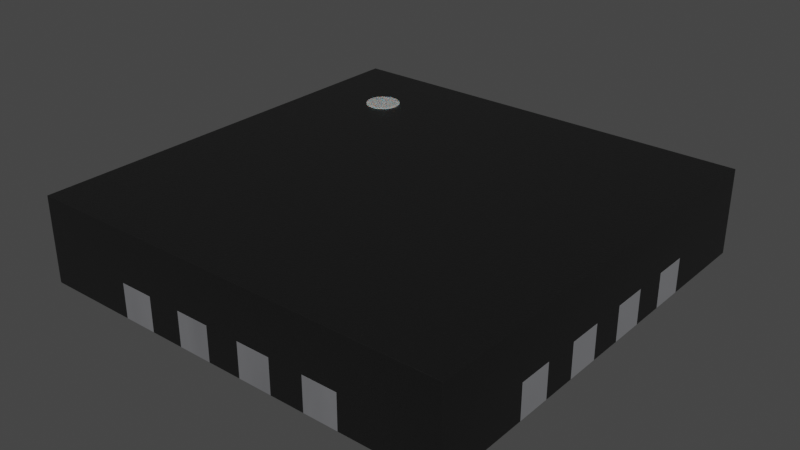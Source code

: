 # Source: X1QFN-16-1EP_2.5x2.5mm.blend  (saved by Blender 3.2.14; exported with 4.5.12 LTS)
import bpy
from mathutils import Matrix  # noqa: F401  (used for matrix-valued properties, if any)

bpy.ops.wm.read_factory_settings(use_empty=True)
scene = bpy.context.scene
scene.name = 'Scene'

# ---- collections
col_collection = bpy.data.collections.new('Collection'); scene.collection.children.link(col_collection)

# ---- materials (node trees are filled in below, after node groups)
mat_plastic_chip = bpy.data.materials.new('plastic_chip')
mat_plastic_chip.use_transparent_shadow = False
mat_plastic_chip.preview_render_type = 'CUBE'
mat_metal_pins = bpy.data.materials.new('metal_pins')
mat_metal_pins.use_transparent_shadow = False
mat_metal_pins.preview_render_type = 'CUBE'
mat_white_markings = bpy.data.materials.new('white_markings')
mat_white_markings.use_transparent_shadow = False
mat_white_markings.preview_render_type = 'FLAT'

# ---- material node trees
mat_plastic_chip.use_nodes = True; mat_plastic_chip.node_tree.nodes.clear()
_N = mat_plastic_chip.node_tree.nodes; _L = mat_plastic_chip.node_tree.links
n0 = _N.new('ShaderNodeBsdfPrincipled'); n0.name = 'Principled BSDF'; n0.location = (10, 300)
n0.distribution = 'GGX'
n0.subsurface_method = 'BURLEY'
n0.inputs[0].default_value = (0.009312, 0.009312, 0.009312, 1.0)
n0.inputs[1].default_value = 0.1372
n0.inputs[2].default_value = 0.3706
n0.inputs[3].default_value = 1.45
n0.inputs[27].default_value = (0.0, 0.0, 0.0, 1.0)
n0.inputs[28].default_value = 1.0
n1 = _N.new('ShaderNodeOutputMaterial'); n1.name = 'Material Output'; n1.location = (300, 300)
n2 = _N.new('ShaderNodeTexNoise'); n2.name = 'Noise Texture'; n2.location = (-893, 54)
n2.inputs[2].default_value = 200.0
n2.inputs[3].default_value = 3.6
n2.inputs[4].default_value = 0.8375
n3 = _N.new('ShaderNodeBump'); n3.name = 'Bump'; n3.location = (-604, -53)
n3.inputs[0].default_value = 0.08
n3.inputs[1].default_value = 1.0
n3.inputs[2].default_value = 1.0
_L.new(n0.outputs[0], n1.inputs[0])
_L.new(n2.outputs[0], n3.inputs[3])
_L.new(n3.outputs[0], n0.inputs[5])
n1.is_active_output = True
mat_metal_pins.use_nodes = True; mat_metal_pins.node_tree.nodes.clear()
_N = mat_metal_pins.node_tree.nodes; _L = mat_metal_pins.node_tree.links
n0 = _N.new('ShaderNodeMapping'); n0.name = 'Mapping'; n0.location = (-1447, -91)
n0.inputs[3].default_value = (4.8, 1.2, 1.1)
n1 = _N.new('ShaderNodeBsdfPrincipled'); n1.name = 'Principled BSDF'; n1.location = (-560, 254)
n1.distribution = 'GGX'
n1.subsurface_method = 'BURLEY'
n1.inputs[1].default_value = 0.7818
n1.inputs[2].default_value = 0.2886
n1.inputs[3].default_value = 1.45
n1.inputs[13].default_value = 0.0
n1.inputs[27].default_value = (0.0, 0.0, 0.0, 1.0)
n1.inputs[28].default_value = 1.0
n2 = _N.new('ShaderNodeOutputMaterial'); n2.name = 'Material Output.002'; n2.location = (-205, 253)
n2.width = 213
n3 = _N.new('ShaderNodeTexNoise'); n3.name = 'Noise Texture.002'; n3.location = (-1228, -73)
n3.inputs[2].default_value = 0.1
n3.inputs[3].default_value = 7.0
n3.inputs[4].default_value = 0.6
n3.inputs[8].default_value = 0.4
n4 = _N.new('ShaderNodeTexCoord'); n4.name = 'Texture Coordinate'; n4.location = (-1636, -116)
n5 = _N.new('ShaderNodeMix'); n5.name = 'Mix.001'; n5.location = (-921, 45)
n5.data_type = 'RGBA'
n5.inputs[6].default_value = (0.9398, 0.9547, 1.0, 1.0)
n5.inputs[7].default_value = (0.13, 0.1259, 0.1359, 1.0)
n6 = _N.new('ShaderNodeBump'); n6.name = 'Bump.001'; n6.location = (-1001, -227)
n6.inputs[0].default_value = 0.05
n6.inputs[1].default_value = 0.01
n6.inputs[2].default_value = 1.0
_L.new(n1.outputs[0], n2.inputs[0])
_L.new(n3.outputs[0], n6.inputs[3])
_L.new(n0.outputs[0], n3.inputs[0])
_L.new(n3.outputs[0], n5.inputs[0])
_L.new(n4.outputs[3], n0.inputs[0])
_L.new(n5.outputs[2], n1.inputs[0])
_L.new(n6.outputs[0], n1.inputs[5])
n2.is_active_output = True
mat_white_markings.use_nodes = True; mat_white_markings.node_tree.nodes.clear()
_N = mat_white_markings.node_tree.nodes; _L = mat_white_markings.node_tree.links
n0 = _N.new('ShaderNodeOutputMaterial'); n0.name = 'Material Output'; n0.location = (300, 300)
n1 = _N.new('ShaderNodeBsdfPrincipled'); n1.name = 'Principled BSDF'; n1.location = (-34, 272)
n1.distribution = 'GGX'
n1.subsurface_method = 'BURLEY'
n1.inputs[1].default_value = 0.02
n1.inputs[2].default_value = 0.4636
n1.inputs[3].default_value = 1.4
n1.inputs[8].default_value = 1.0
n1.inputs[10].default_value = 0.3682
n1.inputs[13].default_value = 0.6591
n1.inputs[18].default_value = 0.2318
n1.inputs[20].default_value = 0.6709
n1.inputs[24].default_value = 0.1191
n1.inputs[27].default_value = (0.0, 0.0, 0.0, 1.0)
n1.inputs[28].default_value = 1.0
n2 = _N.new('ShaderNodeMapping'); n2.name = 'Mapping'; n2.location = (-1010, 265)
n2.inputs[3].default_value = (3.0, 1.0, 1.0)
n3 = _N.new('ShaderNodeTexCoord'); n3.name = 'Texture Coordinate'; n3.location = (-1250, 180)
n4 = _N.new('ShaderNodeBump'); n4.name = 'Bump'; n4.location = (-376, -99)
n4.inputs[0].default_value = 0.05
n4.inputs[1].default_value = 1.0
n4.inputs[2].default_value = 1.0
n5 = _N.new('ShaderNodeTexNoise'); n5.name = 'Noise Texture'; n5.location = (-662, 176)
n5.inputs[2].default_value = 88.0
n5.inputs[3].default_value = 10.8
n5.inputs[4].default_value = 0.9167
n5.inputs[8].default_value = 1.6
n6 = _N.new('ShaderNodeValToRGB'); n6.name = 'ColorRamp'; n6.location = (-354, 186)
while len(n6.color_ramp.elements) > 1: n6.color_ramp.elements.remove(n6.color_ramp.elements[-1])
n6.color_ramp.elements[0].position = 0.0; n6.color_ramp.elements[0].color = (0.2596, 0.2596, 0.2596, 1.0)
_e = n6.color_ramp.elements.new(1.0); _e.color = (0.6303, 0.6303, 0.6303, 1.0)
n7 = _N.new('ShaderNodeMix'); n7.name = 'Mix'; n7.location = (-204, 152)
n7.data_type = 'RGBA'
n7.inputs[0].default_value = 0.3682
n7.inputs[7].default_value = (0.2525, 0.2525, 0.2525, 1.0)
_L.new(n5.outputs[0], n6.inputs[0])
_L.new(n1.outputs[0], n0.inputs[0])
_L.new(n3.outputs[2], n2.inputs[0])
_L.new(n2.outputs[0], n5.inputs[0])
_L.new(n5.outputs[0], n4.inputs[3])
_L.new(n4.outputs[0], n1.inputs[5])
_L.new(n6.outputs[0], n7.inputs[6])
_L.new(n7.outputs[2], n1.inputs[0])
n0.is_active_output = True

# ---- world
world_world = bpy.data.worlds.new('World'); scene.world = world_world
world_world.use_nodes = True; world_world.node_tree.nodes.clear()
_N = world_world.node_tree.nodes; _L = world_world.node_tree.links
n0 = _N.new('ShaderNodeOutputWorld'); n0.name = 'World Output'; n0.location = (300, 300)
n1 = _N.new('ShaderNodeBackground'); n1.name = 'Background'; n1.location = (10, 300)
n1.inputs[0].default_value = (0.05088, 0.05088, 0.05088, 1.0)
_L.new(n1.outputs[0], n0.inputs[0])
n0.is_active_output = True
world_world.color = (0.05088, 0.05088, 0.05088)
world_world.use_sun_shadow = False
world_world.sun_shadow_jitter_overblur = 0.0

# ---- meshes
me_shape_9_indexedfaceset = bpy.data.meshes.new('SHAPE_9_IndexedFaceSet')
me_shape_9_indexedfaceset.from_pydata([(-0.8, 0.9, 0.505), (-0.7741, 0.8966, 0.505), (-0.75, 0.8866, 0.505), (-0.8966, 0.8259, 0.505), (-0.8866, 0.85, 0.505), (-0.8259, 0.8966, 0.505), (-0.9, 0.8, 0.505), (-0.7293, 0.7293, 0.505), (-0.75, 0.7134, 0.505), (-0.8707, 0.8707, 0.505), (-0.85, 0.8866, 0.505), (-0.7034, 0.8259, 0.505), (-0.7, 0.8, 0.505), (-0.7741, 0.7034, 0.505), (-0.8, 0.7, 0.505), (-1.25, -0.7, 0.0), (-0.97, -0.7, 0.0), (-0.8259, 0.7034, 0.505), (-0.8866, 0.75, 0.505), (-0.8966, 0.7741, 0.505), (-0.9, 0.8, 0.405), (-0.8707, 0.7293, 0.405), (-0.85, 0.7134, 0.405), (-0.75, 0.7134, 0.405), (-0.7134, 0.75, 0.405), (-0.7034, 0.7741, 0.405), (-0.7293, 0.8707, 0.505), (-0.7134, 0.85, 0.505), (-0.85, 0.7134, 0.505), (-0.8707, 0.7293, 0.505), (-0.7034, 0.7741, 0.505), (-0.7134, 0.75, 0.505), (-0.7134, 0.85, 0.405), (-0.7293, 0.8707, 0.405), (-0.7741, 0.8966, 0.405), (-0.8259, 0.8966, 0.405), (-0.8866, 0.85, 0.405), (0.7, -1.25, 0.0), (0.5, -1.25, 0.0), (-0.8966, 0.7741, 0.405), (-0.8866, 0.75, 0.405), (-0.8259, 0.7034, 0.405), (-0.8, 0.7, 0.405), (-0.7741, 0.7034, 0.405), (-0.7293, 0.7293, 0.405), (-0.7, 0.8, 0.405), (-0.7034, 0.8259, 0.405), (-0.75, 0.8866, 0.405), (-0.8, 0.9, 0.405), (-0.85, 0.8866, 0.405), (-0.8707, 0.8707, 0.405), (-0.8966, 0.8259, 0.405), (-0.5, 0.85, 0.0), (0.85, 0.3, 0.0), (0.85, -0.5, 0.0), (1.25, 0.5, 0.0), (0.7, 1.25, 0.0), (-0.1, 1.25, 0.0), (-0.85, 0.3, 0.0), (-1.25, 0.1, 0.0), (-1.25, -0.1, 0.0), (-1.25, -0.5, 0.0), (-0.1, -1.25, 0.0), (0.3, -1.25, 0.0), (0.7, -0.97, 0.0), (0.6, 0.6, 0.0), (-0.6, -0.6, 0.0), (-0.6, 0.48, 0.0), (-0.58, -0.85, 0.0), (0.1, -0.85, 0.0), (0.85, -0.3, 0.0), (0.85, -0.1, 0.0), (0.85, 0.58, 0.0), (0.58, 0.85, 0.0), (-0.1, 0.85, 0.0), (-0.7, 0.97, 0.0), (-0.85, -0.5, 0.0), (-0.85, -0.58, 0.0), (-0.85, -0.3, 0.0), (-0.85, -0.1, 0.0), (-1.25, -0.3, 0.0), (-0.5, -1.25, 0.0), (-0.7, -1.25, 0.0), (-0.5, -0.85, 0.0), (-0.7, -0.97, 0.0), (-1.25, 0.3, 0.0), (-0.85, 0.1, 0.0), (0.5, -0.85, 0.0), (0.58, -0.85, 0.0), (0.1, 1.25, 0.0), (0.3, 0.85, 0.0), (0.1, 0.85, 0.0), (0.3, 1.25, 0.0), (-0.5, 1.25, 0.0), (-0.7, 1.25, 0.0), (-0.58, 0.85, 0.0), (0.5, 1.25, 0.0), (0.5, 0.85, 0.0), (0.7, 0.97, 0.0), (-0.48, 0.6, 0.0), (0.6, -0.6, 0.0), (1.25, -0.5, 0.0), (1.25, -0.7, 0.0), (0.85, -0.58, 0.0), (0.97, -0.7, 0.0), (0.85, 0.5, 0.0), (1.25, 0.7, 0.0), (0.97, 0.7, 0.0), (1.25, 0.3, 0.0), (0.85, 0.1, 0.0), (1.25, 0.1, 0.0), (-0.1, -0.85, 0.0), (-0.3, -1.25, 0.0), (-0.3, -0.85, 0.0), (-0.3, 1.25, 0.0), (-0.3, 0.85, 0.0), (0.3, -0.85, 0.0), (0.1, -1.25, 0.0), (1.25, -0.1, 0.0), (1.25, -0.3, 0.0), (-1.25, 0.5, 0.0), (-1.25, 0.7, 0.0), (-0.85, 0.58, 0.0), (-0.85, 0.5, 0.0), (-0.97, 0.7, 0.0), (-1.25, 1.25, 0.5), (-1.25, -0.7, 0.0), (-1.25, -0.7, 0.2), (-0.97, -0.7, 0.0), (1.25, -1.25, 0.0), (1.25, 1.25, 0.5), (1.25, 1.25, 0.0), (-1.25, 1.25, 0.0), (-1.25, -1.25, 0.5), (-1.25, -0.5, 0.2), (1.25, -1.25, 0.5), (0.7, -1.25, 0.0), (0.5, -1.25, 0.0), (-1.25, -1.25, 0.0), (-0.5, 0.85, 0.0), (0.85, 0.3, 0.0), (0.85, -0.5, 0.0), (0.85, 0.1, 0.2), (1.25, 0.5, 0.0), (0.85, 0.5, 0.2), (1.25, 0.7, 0.2), (0.97, 0.7, 0.2), (0.7, 1.25, 0.0), (0.5, 0.85, 0.2), (0.3, 0.85, 0.2), (-0.1, 1.25, 0.0), (-0.1, 1.25, 0.2), (-0.85, 0.5, 0.2), (-1.25, 0.5, 0.2), (-0.85, 0.3, 0.0), (-1.25, 0.1, 0.0), (-1.25, -0.1, 0.0), (-0.85, -0.3, 0.2), (-1.25, -0.5, 0.0), (-0.1, -1.25, 0.0), (0.3, -1.25, 0.2), (0.3, -1.25, 0.0), (0.7, -0.97, 0.0), (0.6, 0.6, 0.0), (-0.6, -0.6, 0.0), (-0.6, 0.48, 0.0), (-0.6, -0.6, 0.2), (-0.58, -0.85, 0.0), (0.1, -0.85, 0.0), (0.85, -0.3, 0.0), (0.85, -0.1, 0.0), (0.85, 0.58, 0.0), (0.58, 0.85, 0.0), (-0.1, 0.85, 0.0), (-0.7, 0.97, 0.0), (-0.85, 0.1, 0.2), (-0.85, -0.5, 0.0), (-0.85, -0.5, 0.2), (-0.85, -0.58, 0.0), (-0.85, -0.3, 0.0), (-0.85, -0.1, 0.0), (-1.25, -0.3, 0.0), (-0.5, -1.25, 0.0), (-0.7, -1.25, 0.0), (-0.5, -0.85, 0.0), (-0.7, -0.97, 0.0), (-1.25, 0.3, 0.0), (-0.85, 0.1, 0.0), (0.5, -1.25, 0.2), (0.5, -0.85, 0.0), (0.58, -0.85, 0.0), (0.1, 1.25, 0.0), (0.3, 0.85, 0.0), (0.1, 0.85, 0.0), (0.3, 1.25, 0.0), (-0.5, 1.25, 0.0), (-0.7, 1.25, 0.0), (-0.7, 0.97, 0.2), (-0.58, 0.85, 0.0), (0.5, 1.25, 0.0), (0.5, 0.85, 0.0), (0.7, 0.97, 0.0), (-0.48, 0.6, 0.0), (0.6, -0.6, 0.0), (-0.6, 0.48, 0.2), (0.6, 0.6, 0.2), (1.25, -0.5, 0.0), (1.25, -0.5, 0.2), (1.25, -0.7, 0.0), (0.85, -0.58, 0.0), (0.97, -0.7, 0.0), (1.25, 0.5, 0.2), (0.85, 0.5, 0.0), (1.25, 0.7, 0.0), (0.97, 0.7, 0.0), (1.25, 0.3, 0.0), (1.25, 0.3, 0.2), (0.85, 0.1, 0.0), (1.25, 0.1, 0.0), (-0.1, -0.85, 0.0), (-0.3, -1.25, 0.0), (-0.3, -0.85, 0.2), (-0.3, -0.85, 0.0), (-0.3, 1.25, 0.0), (-0.3, 0.85, 0.0), (-0.3, 0.85, 0.2), (0.1, -0.85, 0.2), (0.3, -0.85, 0.0), (0.1, -1.25, 0.0), (1.25, -0.1, 0.0), (1.25, -0.3, 0.0), (-1.25, 0.5, 0.0), (-1.25, 0.7, 0.0), (-0.85, 0.58, 0.0), (-0.85, 0.5, 0.0), (-0.97, 0.7, 0.0), (0.7, 1.25, 0.2), (-1.25, 0.7, 0.2), (-1.25, -0.3, 0.2), (-1.25, 0.1, 0.2), (0.97, -0.7, 0.2), (1.25, -0.7, 0.2), (1.25, -0.1, 0.2), (1.25, -0.3, 0.2), (0.85, -0.3, 0.2), (0.5, 1.25, 0.2), (0.3, 1.25, 0.2), (-0.3, 1.25, 0.2), (-0.5, 1.25, 0.2), (-0.85, 0.3, 0.2), (-1.25, -0.1, 0.2), (-0.58, -0.85, 0.2), (-0.5, -0.85, 0.2), (-0.1, -1.25, 0.2), (0.1, -1.25, 0.2), (0.58, -0.85, 0.2), (0.85, -0.5, 0.2), (-0.48, 0.6, 0.2), (0.58, 0.85, 0.2), (-0.1, 0.85, 0.2), (-0.85, -0.1, 0.2), (0.6, -0.6, 0.2), (-0.5, -1.25, 0.2), (-0.7, -0.97, 0.2), (-0.7, -1.25, 0.2), (-1.25, 0.3, 0.2), (0.7, -1.25, 0.2), (0.7, -0.97, 0.2), (0.5, -0.85, 0.2), (0.1, 1.25, 0.2), (0.1, 0.85, 0.2), (-0.5, 0.85, 0.2), (-0.7, 1.25, 0.2), (-0.58, 0.85, 0.2), (0.7, 0.97, 0.2), (0.85, -0.58, 0.2), (0.85, 0.58, 0.2), (1.25, 0.1, 0.2), (0.85, 0.3, 0.2), (-0.3, -1.25, 0.2), (-0.1, -0.85, 0.2), (0.3, -0.85, 0.2), (0.85, -0.1, 0.2), (-0.85, 0.58, 0.2), (-0.97, 0.7, 0.2), (-0.97, -0.7, 0.2), (-0.85, -0.58, 0.2), (0.85, -0.3, 0.2), (0.85, -0.1, 0.2), (-0.85, -0.5, 0.2), (-0.85, -0.58, 0.2), (-0.7, -1.25, 0.2), (-0.7, -0.97, 0.2), (0.5, -0.85, 0.2), (0.58, -0.85, 0.2), (1.25, -0.7, 0.2), (0.97, -0.7, 0.2), (0.85, -0.58, 0.2), (0.85, 0.1, 0.2), (1.25, 0.1, 0.2), (-0.3, 1.25, 0.2), (-0.3, 0.85, 0.2), (-1.25, 0.5, 0.2), (-1.25, 0.7, 0.2), (-1.25, -0.5, 0.2), (-0.97, -0.7, 0.2), (-1.25, -0.7, 0.2), (1.25, -0.5, 0.2), (0.85, -0.5, 0.2), (-0.58, -0.85, 0.2), (-0.85, -0.3, 0.2), (-0.85, -0.1, 0.2), (-0.85, 0.1, 0.2), (-0.85, 0.3, 0.2), (-0.85, 0.5, 0.2), (-0.85, 0.58, 0.2), (-0.97, 0.7, 0.2), (0.97, 0.7, 0.2), (0.85, 0.58, 0.2), (-0.5, 0.85, 0.2), (-0.5, 1.25, 0.2), (-0.1, 0.85, 0.2), (-0.1, 1.25, 0.2), (0.3, 0.85, 0.2), (0.3, 1.25, 0.2), (1.25, 0.7, 0.2), (0.85, 0.5, 0.2), (0.85, 0.3, 0.2), (0.7, -0.97, 0.2), (0.5, -1.25, 0.2), (0.1, -0.85, 0.2), (0.1, -1.25, 0.2), (-0.3, -0.85, 0.2), (-0.3, -1.25, 0.2), (0.6, 0.6, 0.2), (-0.48, 0.6, 0.2), (-0.7, 1.25, 0.2), (-0.7, 0.97, 0.2), (-0.6, 0.48, 0.2), (-0.6, -0.6, 0.2), (-1.25, -0.1, 0.2), (-1.25, 0.3, 0.2), (-0.58, 0.85, 0.2), (0.5, 0.85, 0.2), (0.58, 0.85, 0.2), (0.7, 0.97, 0.2), (0.7, 1.25, 0.2), (1.25, 0.5, 0.2), (1.25, -0.3, 0.2), (0.7, -1.25, 0.2), (0.3, -0.85, 0.2), (-0.1, -0.85, 0.2), (0.3, -1.25, 0.2), (1.25, 0.3, 0.2), (-0.5, -0.85, 0.2), (-1.25, -0.3, 0.2), (0.1, 0.85, 0.2), (-0.1, -1.25, 0.2), (1.25, -0.1, 0.2), (0.1, 1.25, 0.2), (-1.25, 0.1, 0.2), (-0.5, -1.25, 0.2), (0.5, 1.25, 0.2), (0.6, -0.6, 0.2)], [], [(135, 160, 188), (83, 81, 82, 84, 68), (135, 254, 160), (135, 188, 266), (181, 179, 176, 158), (182, 220, 279, 262), (253, 133, 279), (279, 133, 262), (241, 208, 210, 240), (262, 133, 264), (266, 136, 129, 135), (125, 239, 250), (125, 250, 133), (138, 183, 264, 133), (125, 153, 265), (125, 237, 153), (125, 265, 239), (168, 227, 281, 226), (159, 228, 254, 253), (39, 20, 51, 36, 50, 49, 35, 48, 34, 47, 33, 32, 46, 45, 25, 24, 44, 23, 43, 42, 41, 22, 21, 40), (64, 37, 38, 87, 88), (61, 76, 77, 16, 15), (79, 78, 80, 60), (132, 232, 237, 125), (248, 272, 125), (135, 242, 277), (135, 277, 130), (130, 216, 211), (126, 138, 133, 127), (130, 277, 216), (130, 211, 145), (242, 135, 243), (243, 135, 207), (150, 151, 269, 191), (207, 135, 241), (131, 147, 236, 130), (130, 125, 133, 135), (21, 29, 18, 40), (46, 11, 12, 45), (47, 2, 26, 33), (43, 13, 14, 42), (36, 4, 9, 50), (22, 28, 29, 21), (41, 17, 28, 22), (35, 5, 0, 48), (42, 14, 17, 41), (25, 30, 31, 24), (39, 19, 6, 20), (48, 0, 1, 34), (40, 18, 19, 39), (23, 8, 13, 43), (20, 6, 3, 51), (33, 26, 27, 32), (32, 27, 11, 46), (24, 31, 7, 44), (34, 1, 2, 47), (49, 10, 5, 35), (51, 3, 4, 36), (45, 12, 30, 25), (50, 9, 10, 49), (44, 7, 8, 23), (19, 18, 29, 28, 17, 14, 13, 8, 7, 31, 30, 12, 11, 27, 26, 2, 1, 0, 5, 10, 9, 4, 3, 6), (162, 190, 209, 210), (238, 134, 133), (134, 127, 133), (129, 208, 241, 135), (130, 269, 151), (130, 151, 125), (132, 125, 272, 196), (130, 245, 246), (130, 236, 245), (130, 246, 269), (156, 250, 239, 155), (231, 186, 265, 153), (199, 194, 246, 245), (151, 247, 125), (247, 248, 125), (250, 238, 133), (58, 86, 59, 85), (94, 93, 52, 95, 75), (92, 90, 91, 89), (56, 98, 73, 97, 96), (108, 110, 109, 53), (102, 104, 103, 54, 101), (100, 66, 67, 99, 65), (55, 105, 72, 107, 106), (123, 120, 121, 124, 122), (286, 285, 127, 134, 177), (178, 286, 177, 176), (57, 74, 115, 114), (215, 143, 211, 216), (223, 195, 248, 247), (116, 63, 117, 69), (118, 119, 70, 71), (161, 137, 188, 160), (202, 165, 233, 198), (176, 177, 134, 158), (133, 254, 135), (133, 253, 254), (169, 244, 243, 230), (217, 142, 277, 218), (162, 129, 136), (210, 208, 129), (210, 129, 162), (185, 128, 178, 167), (203, 209, 190), (203, 141, 209), (203, 190, 189), (227, 203, 189), (228, 159, 219, 168), (169, 141, 203), (137, 161, 227, 189), (168, 203, 227), (170, 169, 203), (220, 182, 184, 222), (206, 141, 169, 230), (231, 234, 154, 186), (229, 170, 217, 218), (163, 212, 140), (163, 171, 212), (163, 140, 217), (131, 213, 214), (138, 185, 183), (164, 222, 184), (164, 219, 222), (164, 184, 167), (172, 171, 163), (128, 185, 138), (202, 257, 204, 165), (201, 131, 214), (174, 198, 233, 235), (178, 164, 167), (200, 172, 163), (176, 164, 178), (192, 200, 163), (126, 128, 138), (147, 131, 201), (179, 164, 176), (193, 192, 163), (195, 223, 224, 139), (180, 164, 179), (215, 140, 212, 143), (202, 173, 193), (202, 193, 163), (165, 180, 187), (165, 164, 180), (224, 173, 202), (154, 165, 187), (139, 224, 202), (200, 192, 194, 199), (234, 165, 154), (150, 191, 193, 173), (198, 139, 202), (127, 285, 128, 126), (233, 165, 234), (286, 178, 128, 285), (155, 187, 180, 156), (171, 172, 201, 214), (214, 213, 145, 146), (132, 235, 232), (132, 196, 174), (132, 174, 235), (203, 163, 217), (203, 217, 170), (164, 203, 168), (164, 168, 219), (242, 282, 170, 229), (147, 201, 274, 236), (150, 173, 259, 151), (245, 148, 200, 199), (111, 62, 112, 113), (152, 234, 231, 153), (191, 269, 270, 193), (194, 192, 149, 246), (223, 247, 225, 224), (195, 139, 271, 248), (161, 160, 281, 227), (155, 239, 175, 187), (237, 232, 235, 284), (134, 238, 181, 158), (249, 265, 186, 154), (203, 261, 205, 163), (260, 250, 156, 180), (181, 238, 157, 179), (183, 185, 263, 264), (220, 222, 221, 279), (184, 182, 262, 252), (159, 253, 280, 219), (228, 168, 226, 254), (162, 136, 266, 267), (256, 141, 206, 207), (137, 189, 268, 188), (174, 196, 272, 197), (210, 209, 275, 240), (209, 141, 256, 275), (163, 205, 257, 202), (164, 166, 261, 203), (229, 218, 277, 242), (185, 167, 251, 263), (143, 212, 144, 211), (140, 278, 142, 217), (167, 184, 252, 251), (189, 190, 255, 268), (206, 230, 243, 207), (192, 193, 270, 149), (190, 162, 267, 255), (170, 282, 244, 169), (201, 172, 258, 274), (171, 214, 146, 276), (145, 213, 131, 130), (173, 224, 225, 259), (139, 198, 273, 271), (283, 233, 234, 152), (172, 200, 148, 258), (198, 174, 197, 273), (235, 233, 283, 284), (154, 187, 175, 249), (216, 278, 140, 215), (212, 171, 276, 144), (180, 179, 157, 260), (222, 219, 280, 221), (165, 204, 166, 164), (240, 275, 256, 207, 241), (244, 282, 242, 243), (142, 278, 216, 277), (146, 145, 211, 144, 276), (274, 258, 148, 245, 236), (270, 269, 246, 149), (225, 247, 151, 259), (271, 273, 197, 272, 248), (153, 237, 284, 283, 152), (239, 265, 249, 175), (238, 250, 260, 157), (262, 264, 263, 251, 252), (280, 253, 279, 221), (281, 160, 254, 226), (267, 266, 188, 268, 255), (261, 166, 204, 257, 205), (354, 309, 292, 291, 361), (328, 294, 293, 329, 349), (304, 306, 305, 290, 289), (311, 340, 355, 310), (313, 341, 360, 312), (336, 337, 342, 319, 320), (324, 359, 356, 323), (346, 362, 343, 344, 345), (353, 327, 298, 299), (295, 307, 308, 297, 296), (363, 334, 335, 338, 339), (347, 325, 317, 318, 326), (314, 315, 316, 303, 302), (322, 300, 301, 321), (350, 330, 331, 352), (358, 288, 287, 348), (351, 332, 333, 357), (67, 338, 335, 99), (124, 316, 315, 122), (80, 355, 340, 60), (52, 319, 342, 95), (81, 361, 291, 82), (74, 321, 301, 115), (59, 360, 341, 85), (73, 344, 343, 97), (54, 308, 307, 101), (37, 349, 329, 38), (56, 346, 345, 98), (84, 292, 309, 68), (89, 359, 324, 92), (55, 347, 326, 105), (79, 311, 310, 78), (94, 336, 320, 93), (119, 348, 287, 70), (58, 313, 312, 86), (96, 362, 346, 56), (64, 328, 349, 37), (122, 315, 314, 123), (69, 330, 350, 116), (121, 303, 316, 124), (113, 332, 351, 111), (72, 318, 317, 107), (116, 350, 352, 63), (93, 320, 319, 52), (101, 307, 295, 102), (53, 327, 353, 108), (57, 322, 321, 74), (123, 314, 302, 120), (92, 324, 323, 90), (106, 325, 347, 55), (61, 304, 289, 76), (68, 309, 354, 83), (107, 317, 325, 106), (108, 353, 299, 110), (16, 305, 306, 15), (78, 310, 355, 80), (105, 326, 318, 72), (62, 357, 333, 112), (15, 306, 304, 61), (90, 323, 356, 91), (70, 287, 288, 71), (109, 298, 327, 53), (114, 300, 322, 57), (77, 290, 305, 16), (111, 351, 357, 62), (76, 289, 290, 77), (103, 297, 308, 54), (63, 352, 331, 117), (71, 288, 358, 118), (82, 291, 292, 84), (88, 294, 328, 64), (118, 358, 348, 119), (91, 356, 359, 89), (87, 293, 294, 88), (38, 329, 293, 87), (86, 312, 360, 59), (102, 295, 296, 104), (117, 331, 330, 69), (83, 354, 361, 81), (104, 296, 297, 103), (112, 333, 332, 113), (97, 343, 362, 96), (110, 299, 298, 109), (99, 335, 334, 65), (65, 334, 363, 100), (115, 301, 300, 114), (75, 337, 336, 94), (100, 363, 339, 66), (120, 302, 303, 121), (66, 339, 338, 67), (98, 345, 344, 73), (60, 340, 311, 79), (95, 342, 337, 75), (85, 341, 313, 58)])
me_shape_9_indexedfaceset.polygons.foreach_set('use_smooth', [True] * 332)
me_shape_9_indexedfaceset.polygons.foreach_set('material_index', [0, 1, 0, 0, 0, 0, 0, 0, 0, 0, 0, 0, 0, 0, 0, 0, 0, 0, 0, 2, 1, 1, 1, 0, 0, 0, 0, 0, 0, 0, 0, 0, 0, 0, 0, 0, 0, 2, 2, 2, 2, 2, 2, 2, 2, 2, 2, 2, 2, 2, 2, 2, 2, 2, 2, 2, 2, 2, 2, 2, 2, 2, 0, 0, 0, 0, 0, 0, 0, 0, 0, 0, 0, 0, 0, 0, 0, 0, 1, 1, 1, 1, 1, 1, 1, 1, 1, 0, 0, 1, 0, 0, 1, 1, 0, 0, 0, 0, 0, 0, 0, 0, 0, 0, 0, 0, 0, 0, 0, 0, 0, 0, 0, 0, 0, 0, 0, 0, 0, 0, 0, 0, 0, 0, 0, 0, 0, 0, 0, 0, 0, 0, 0, 0, 0, 0, 0, 0, 0, 0, 0, 0, 0, 0, 0, 0, 0, 0, 0, 0, 0, 0, 0, 0, 0, 0, 0, 0, 0, 0, 0, 0, 0, 0, 0, 0, 0, 0, 0, 0, 1, 0, 0, 0, 0, 0, 0, 0, 0, 0, 0, 0, 0, 0, 0, 0, 0, 0, 0, 0, 0, 0, 0, 0, 0, 0, 0, 0, 0, 0, 0, 0, 0, 0, 0, 0, 0, 0, 0, 0, 0, 0, 0, 0, 0, 0, 0, 0, 0, 0, 0, 0, 0, 0, 0, 0, 0, 0, 0, 0, 0, 0, 0, 0, 0, 0, 0, 0, 1, 1, 1, 1, 1, 1, 1, 1, 1, 1, 1, 1, 1, 1, 1, 1, 1, 1, 1, 1, 1, 1, 1, 1, 1, 1, 1, 1, 1, 1, 1, 1, 1, 1, 1, 1, 1, 1, 1, 1, 1, 1, 1, 1, 1, 1, 1, 1, 1, 1, 1, 1, 1, 1, 1, 1, 1, 1, 1, 1, 1, 1, 1, 1, 1, 1, 1, 1, 1, 1, 1, 1, 1, 1, 1, 1, 1, 1, 1, 1, 1, 1, 1, 1, 1, 1, 1, 1, 1, 1, 1, 1, 1, 1])
_k = set([(0, 1), (0, 5), (1, 2), (2, 26), (3, 4), (3, 6), (4, 9), (5, 10), (6, 19), (7, 8), (7, 31), (8, 13), (9, 10), (11, 12), (11, 27), (12, 30), (13, 14), (14, 17), (15, 16), (15, 61), (15, 306), (16, 77), (16, 305), (17, 28), (18, 19), (18, 29), (20, 39), (20, 51), (21, 22), (21, 40), (22, 41), (23, 43), (23, 44), (24, 25), (24, 44), (25, 45), (26, 27), (28, 29), (30, 31), (32, 33), (32, 46), (33, 47), (34, 47), (34, 48), (35, 48), (35, 49), (36, 50), (36, 51), (37, 38), (37, 64), (37, 349), (38, 87), (38, 329), (39, 40), (41, 42), (42, 43), (45, 46), (49, 50), (52, 93), (52, 95), (52, 319), (53, 108), (53, 109), (53, 327), (54, 101), (54, 103), (54, 308), (55, 105), (55, 106), (55, 347), (56, 96), (56, 98), (56, 346), (57, 74), (57, 114), (57, 322), (58, 85), (58, 86), (58, 313), (59, 85), (59, 86), (59, 360), (60, 79), (60, 80), (60, 340), (61, 76), (61, 304), (62, 111), (62, 112), (62, 357), (63, 116), (63, 117), (63, 352), (64, 88), (64, 328), (65, 99), (65, 100), (65, 334), (66, 67), (66, 100), (66, 339), (67, 99), (67, 338), (68, 83), (68, 84), (68, 309), (69, 116), (69, 117), (69, 330), (70, 71), (70, 119), (70, 287), (71, 118), (71, 288), (72, 105), (72, 107), (72, 318), (73, 97), (73, 98), (73, 344), (74, 115), (74, 321), (75, 94), (75, 95), (75, 337), (76, 77), (76, 289), (77, 290), (78, 79), (78, 80), (78, 310), (79, 311), (80, 355), (81, 82), (81, 83), (81, 361), (82, 84), (82, 291), (83, 354), (84, 292), (85, 341), (86, 312), (87, 88), (87, 293), (88, 294), (89, 91), (89, 92), (89, 359), (90, 91), (90, 92), (90, 323), (91, 356), (92, 324), (93, 94), (93, 320), (94, 336), (95, 342), (96, 97), (96, 362), (97, 343), (98, 345), (99, 335), (100, 363), (101, 102), (101, 307), (102, 104), (102, 295), (103, 104), (103, 297), (104, 296), (105, 326), (106, 107), (106, 325), (107, 317), (108, 110), (108, 353), (109, 110), (109, 298), (110, 299), (111, 113), (111, 351), (112, 113), (112, 333), (113, 332), (114, 115), (114, 300), (115, 301), (116, 350), (117, 331), (118, 119), (118, 358), (119, 348), (120, 121), (120, 123), (120, 302), (121, 124), (121, 303), (122, 123), (122, 124), (122, 315), (123, 314), (124, 316), (125, 130), (125, 132), (125, 133), (126, 127), (126, 128), (126, 138), (127, 134), (127, 285), (128, 178), (128, 285), (129, 135), (129, 136), (129, 208), (130, 131), (130, 135), (131, 147), (131, 213), (132, 196), (132, 232), (133, 135), (133, 138), (134, 158), (134, 177), (136, 162), (136, 266), (137, 161), (137, 188), (137, 189), (138, 183), (139, 195), (139, 198), (139, 271), (140, 215), (140, 217), (140, 278), (141, 206), (141, 209), (141, 256), (142, 217), (142, 277), (142, 278), (143, 211), (143, 212), (143, 215), (144, 211), (144, 212), (144, 276), (145, 146), (145, 211), (145, 213), (146, 214), (146, 276), (147, 201), (147, 236), (148, 200), (148, 245), (148, 258), (149, 192), (149, 246), (149, 270), (150, 151), (150, 173), (150, 191), (151, 247), (151, 259), (152, 153), (152, 234), (152, 283), (153, 231), (153, 237), (154, 186), (154, 187), (154, 249), (155, 156), (155, 187), (155, 239), (156, 180), (156, 250), (157, 179), (157, 238), (157, 260), (158, 176), (158, 181), (159, 219), (159, 228), (159, 253), (160, 161), (160, 254), (160, 281), (161, 227), (162, 190), (162, 267), (163, 202), (163, 203), (163, 205), (164, 165), (164, 166), (164, 203), (165, 202), (165, 204), (166, 204), (166, 261), (167, 184), (167, 185), (167, 251), (168, 226), (168, 227), (168, 228), (169, 170), (169, 230), (169, 244), (170, 229), (170, 282), (171, 212), (171, 214), (171, 276), (172, 200), (172, 201), (172, 258), (173, 224), (173, 259), (174, 196), (174, 197), (174, 198), (175, 187), (175, 239), (175, 249), (176, 177), (176, 178), (177, 286), (178, 286), (179, 180), (179, 181), (180, 260), (181, 238), (182, 184), (182, 220), (182, 262), (183, 185), (183, 264), (184, 252), (185, 263), (186, 231), (186, 265), (188, 266), (188, 268), (189, 190), (189, 268), (190, 255), (191, 193), (191, 269), (192, 193), (192, 194), (193, 270), (194, 199), (194, 246), (195, 223), (195, 248), (196, 272), (197, 272), (197, 273), (198, 273), (199, 200), (199, 245), (201, 274), (202, 257), (203, 261), (204, 257), (205, 257), (205, 261), (206, 207), (206, 230), (207, 241), (207, 256), (208, 210), (208, 241), (209, 210), (209, 275), (210, 240), (213, 214), (215, 216), (216, 277), (216, 278), (217, 218), (218, 229), (218, 277), (219, 222), (219, 280), (220, 222), (220, 279), (221, 222), (221, 279), (221, 280), (223, 224), (223, 247), (224, 225), (225, 247), (225, 259), (226, 254), (226, 281), (227, 281), (228, 254), (229, 242), (230, 243), (231, 234), (232, 235), (232, 237), (233, 234), (233, 235), (233, 283), (235, 284), (236, 245), (236, 274), (237, 284), (238, 250), (239, 265), (240, 241), (240, 275), (242, 243), (242, 282), (243, 244), (244, 282), (246, 269), (248, 271), (248, 272), (249, 265), (250, 260), (251, 252), (251, 263), (252, 262), (253, 279), (253, 280), (255, 267), (255, 268), (256, 275), (258, 274), (262, 264), (263, 264), (266, 267), (269, 270), (271, 273), (283, 284), (285, 286), (287, 288), (287, 348), (288, 358), (289, 290), (289, 304), (290, 305), (291, 292), (291, 361), (292, 309), (293, 294), (293, 329), (294, 328), (295, 296), (295, 307), (296, 297), (297, 308), (298, 299), (298, 327), (299, 353), (300, 301), (300, 322), (301, 321), (302, 303), (302, 314), (303, 316), (304, 306), (305, 306), (307, 308), (309, 354), (310, 311), (310, 355), (311, 340), (312, 313), (312, 360), (313, 341), (314, 315), (315, 316), (317, 318), (317, 325), (318, 326), (319, 320), (319, 342), (320, 336), (321, 322), (323, 324), (323, 356), (324, 359), (325, 347), (326, 347), (327, 353), (328, 349), (329, 349), (330, 331), (330, 350), (331, 352), (332, 333), (332, 351), (333, 357), (334, 335), (334, 363), (335, 338), (336, 337), (337, 342), (338, 339), (339, 363), (340, 355), (341, 360), (343, 344), (343, 362), (344, 345), (345, 346), (346, 362), (348, 358), (350, 352), (351, 357), (354, 361), (356, 359)])
me_shape_9_indexedfaceset.attributes.new('sharp_edge', 'BOOLEAN', 'EDGE').data.foreach_set('value', [ (min(e.vertices), max(e.vertices)) in _k for e in me_shape_9_indexedfaceset.edges])
_uv = me_shape_9_indexedfaceset.uv_layers.new(name='UVMap')
_uv.uv.foreach_set('vector', [1.027, 0.6451, 0.6467, 0.5251, 0.7267, 0.5251, 0.3267, 0.1337, 0.3267, -0.02626, 0.2467, -0.02626, 0.2467, 0.08574, 0.2947, 0.1337, 1.027, 0.6451, 0.5667, 0.5251, 0.6467, 0.5251, 1.027, 0.6451, 0.7267, 0.5251, 0.8067, 0.5251, 0.02667, 0.3537, 0.1867, 0.3537, 0.1867, 0.2737, 0.02667, 0.2737, 0.3267, 0.4451, 0.4067, 0.4451, 0.4067, 0.5251, 0.3267, 0.5251, 0.4867, 0.5251, 0.02667, 0.6451, 0.4067, 0.5251, 0.4067, 0.5251, 0.02667, 0.6451, 0.3267, 0.5251, 1.027, 0.5251, 1.027, 0.4451, 0.9147, 0.4451, 0.9147, 0.5251, 0.3267, 0.5251, 0.02667, 0.6451, 0.2467, 0.5251, 0.8067, 0.5251, 0.8067, 0.4451, 1.027, 0.4451, 1.027, 0.6451, 0.9737, 0.6451, 0.5137, 0.5251, 0.4337, 0.5251, 0.9737, 0.6451, 0.4337, 0.5251, -0.02626, 0.6451, 0.02667, 0.4451, 0.2467, 0.4451, 0.2467, 0.5251, 0.02667, 0.6451, 0.9737, 0.6451, 0.6737, 0.5251, 0.5937, 0.5251, 0.9737, 0.6451, 0.7537, 0.5251, 0.6737, 0.5251, 0.9737, 0.6451, 0.5937, 0.5251, 0.5137, 0.5251, 0.5667, 0.4451, 0.6467, 0.4451, 0.6467, 0.5251, 0.5667, 0.5251, 0.4867, 0.4451, 0.5667, 0.4451, 0.5667, 0.5251, 0.4867, 0.5251, 0.168, 0.7834, 0.1667, 0.7937, 0.168, 0.8041, 0.172, 0.8137, 0.1784, 0.822, 0.1867, 0.8284, 0.1963, 0.8324, 0.2067, 0.8337, 0.217, 0.8324, 0.2267, 0.8284, 0.2349, 0.822, 0.2413, 0.8137, 0.2453, 0.8041, 0.2467, 0.7937, 0.2453, 0.7834, 0.2413, 0.7737, 0.2349, 0.7655, 0.2267, 0.7591, 0.217, 0.7551, 0.2067, 0.7537, 0.1963, 0.7551, 0.1867, 0.7591, 0.1784, 0.7655, 0.172, 0.7737, 0.8067, 0.08574, 0.8067, -0.02626, 0.7267, -0.02626, 0.7267, 0.1337, 0.7587, 0.1337, 0.02667, 0.2737, 0.1867, 0.2737, 0.1867, 0.2417, 0.1387, 0.1937, 0.02667, 0.1937, 0.1867, 0.4337, 0.1867, 0.3537, 0.02667, 0.3537, 0.02667, 0.4337, 0.9737, 0.4451, 0.7537, 0.4451, 0.7537, 0.5251, 0.9737, 0.6451, 0.3267, 0.5251, 0.2467, 0.5251, 0.02667, 0.6451, -0.02626, 0.6451, 0.4337, 0.5251, 0.5137, 0.5251, -0.02626, 0.6451, 0.5137, 0.5251, 0.9737, 0.6451, 0.9737, 0.6451, 0.5937, 0.5251, 0.6737, 0.5251, 0.1937, 0.4451, -0.02626, 0.4451, -0.02626, 0.6451, 0.1937, 0.5251, 0.9737, 0.6451, 0.5137, 0.5251, 0.5937, 0.5251, 0.9737, 0.6451, 0.6737, 0.5251, 0.7537, 0.5251, 0.4337, 0.5251, -0.02626, 0.6451, 0.3537, 0.5251, 0.3537, 0.5251, -0.02626, 0.6451, 0.2737, 0.5251, 0.4867, 0.4451, 0.4867, 0.5251, 0.5667, 0.5251, 0.5667, 0.4451, 0.2737, 0.5251, -0.02626, 0.6451, 0.1937, 0.5251, 1.027, 0.4451, 0.8067, 0.4451, 0.8067, 0.5251, 1.027, 0.6451, 1.027, 0.9737, 0.02667, 0.9737, 0.02667, -0.02626, 1.027, -0.02626, 0.7655, 0.6071, 0.7655, 0.6471, 0.7737, 0.6471, 0.7737, 0.6071, 0.8041, 0.6071, 0.8041, 0.6471, 0.7937, 0.6471, 0.7937, 0.6071, 0.2267, 0.6071, 0.2267, 0.6471, 0.2349, 0.6471, 0.2349, 0.6071, 0.217, 0.6071, 0.217, 0.6471, 0.2067, 0.6471, 0.2067, 0.6071, 0.8137, 0.6071, 0.8137, 0.6471, 0.822, 0.6471, 0.822, 0.6071, 0.1867, 0.6071, 0.1867, 0.6471, 0.1784, 0.6471, 0.1784, 0.6071, 0.1963, 0.6071, 0.1963, 0.6471, 0.1867, 0.6471, 0.1867, 0.6071, 0.1963, 0.6071, 0.1963, 0.6471, 0.2067, 0.6471, 0.2067, 0.6071, 0.2067, 0.6071, 0.2067, 0.6471, 0.1963, 0.6471, 0.1963, 0.6071, 0.7834, 0.6071, 0.7834, 0.6471, 0.7737, 0.6471, 0.7737, 0.6071, 0.7834, 0.6071, 0.7834, 0.6471, 0.7937, 0.6471, 0.7937, 0.6071, 0.2067, 0.6071, 0.2067, 0.6471, 0.217, 0.6471, 0.217, 0.6071, 0.7737, 0.6071, 0.7737, 0.6471, 0.7834, 0.6471, 0.7834, 0.6071, 0.2267, 0.6071, 0.2267, 0.6471, 0.217, 0.6471, 0.217, 0.6071, 0.7937, 0.6071, 0.7937, 0.6471, 0.8041, 0.6471, 0.8041, 0.6071, 0.822, 0.6071, 0.822, 0.6471, 0.8137, 0.6471, 0.8137, 0.6071, 0.8137, 0.6071, 0.8137, 0.6471, 0.8041, 0.6471, 0.8041, 0.6071, 0.7737, 0.6071, 0.7737, 0.6471, 0.7655, 0.6471, 0.7655, 0.6071, 0.217, 0.6071, 0.217, 0.6471, 0.2267, 0.6471, 0.2267, 0.6071, 0.1867, 0.6071, 0.1867, 0.6471, 0.1963, 0.6471, 0.1963, 0.6071, 0.8041, 0.6071, 0.8041, 0.6471, 0.8137, 0.6471, 0.8137, 0.6071, 0.7937, 0.6071, 0.7937, 0.6471, 0.7834, 0.6471, 0.7834, 0.6071, 0.1784, 0.6071, 0.1784, 0.6471, 0.1867, 0.6471, 0.1867, 0.6071, 0.2349, 0.6071, 0.2349, 0.6471, 0.2267, 0.6471, 0.2267, 0.6071, 0.168, 0.7834, 0.172, 0.7737, 0.1784, 0.7655, 0.1867, 0.7591, 0.1963, 0.7551, 0.2067, 0.7537, 0.217, 0.7551, 0.2267, 0.7591, 0.2349, 0.7655, 0.2413, 0.7737, 0.2453, 0.7834, 0.2467, 0.7937, 0.2453, 0.8041, 0.2413, 0.8137, 0.2349, 0.822, 0.2267, 0.8284, 0.217, 0.8324, 0.2067, 0.8337, 0.1963, 0.8324, 0.1867, 0.8284, 0.1784, 0.822, 0.172, 0.8137, 0.168, 0.8041, 0.1667, 0.7937, 0.8067, 0.08574, 0.7587, 0.1337, 0.8667, 0.2417, 0.9147, 0.1937, 0.3537, 0.5251, 0.2737, 0.5251, -0.02626, 0.6451, 0.2737, 0.5251, 0.1937, 0.5251, -0.02626, 0.6451, -0.02626, 0.4451, 0.1937, 0.4451, 0.1937, 0.5251, -0.02626, 0.6451, 1.027, 0.6451, 0.5667, 0.5251, 0.4867, 0.5251, 1.027, 0.6451, 0.4867, 0.5251, 0.02667, 0.6451, 0.02667, 0.4451, 0.02667, 0.6451, 0.2467, 0.5251, 0.2467, 0.4451, 1.027, 0.6451, 0.7267, 0.5251, 0.6467, 0.5251, 1.027, 0.6451, 0.8067, 0.5251, 0.7267, 0.5251, 1.027, 0.6451, 0.6467, 0.5251, 0.5667, 0.5251, 0.4337, 0.4451, 0.4337, 0.5251, 0.5137, 0.5251, 0.5137, 0.4451, 0.6737, 0.4451, 0.5937, 0.4451, 0.5937, 0.5251, 0.6737, 0.5251, 0.7267, 0.4451, 0.6467, 0.4451, 0.6467, 0.5251, 0.7267, 0.5251, 0.4867, 0.5251, 0.4067, 0.5251, 0.02667, 0.6451, 0.4067, 0.5251, 0.3267, 0.5251, 0.02667, 0.6451, 0.4337, 0.5251, 0.3537, 0.5251, -0.02626, 0.6451, 0.1867, 0.5937, 0.1867, 0.5137, 0.02667, 0.5137, 0.02667, 0.5937, 0.2467, 0.9737, 0.3267, 0.9737, 0.3267, 0.8137, 0.2947, 0.8137, 0.2467, 0.8617, 0.6467, 0.9737, 0.6467, 0.8137, 0.5667, 0.8137, 0.5667, 0.9737, 0.8067, 0.9737, 0.8067, 0.8617, 0.7587, 0.8137, 0.7267, 0.8137, 0.7267, 0.9737, 1.027, 0.5937, 1.027, 0.5137, 0.8667, 0.5137, 0.8667, 0.5937, 1.027, 0.1937, 0.9147, 0.1937, 0.8667, 0.2417, 0.8667, 0.2737, 1.027, 0.2737, 0.7667, 0.2337, 0.2867, 0.2337, 0.2867, 0.6657, 0.3347, 0.7137, 0.7667, 0.7137, 1.027, 0.6737, 0.8667, 0.6737, 0.8667, 0.7057, 0.9147, 0.7537, 1.027, 0.7537, 0.1867, 0.6737, 0.02667, 0.6737, 0.02667, 0.7537, 0.1387, 0.7537, 0.1867, 0.7057, 0.1867, 0.2417, 0.1387, 0.1937, 0.02667, 0.1937, 0.02667, 0.2737, 0.1867, 0.2737, 0.2417, 0.4451, 0.2417, 0.5251, 0.2737, 0.5251, 0.2737, 0.4451, 0.4867, 0.9737, 0.4867, 0.8137, 0.4067, 0.8137, 0.4067, 0.9737, 0.5937, 0.4451, 0.6737, 0.4451, 0.6737, 0.5251, 0.5937, 0.5251, 0.4067, 0.4451, 0.3267, 0.4451, 0.3267, 0.5251, 0.4067, 0.5251, 0.6467, 0.1337, 0.6467, -0.02626, 0.5667, -0.02626, 0.5667, 0.1337, 1.027, 0.4337, 1.027, 0.3537, 0.8667, 0.3537, 0.8667, 0.4337, 0.6467, 0.4451, 0.7267, 0.4451, 0.7267, 0.5251, 0.6467, 0.5251, 0.3347, 0.7137, 0.2867, 0.6657, 0.1867, 0.7057, 0.2947, 0.8137, 0.1867, 0.4451, 0.1867, 0.5251, 0.02667, 0.5251, 0.02667, 0.4451, 0.02667, 0.6451, 0.5667, 0.5251, 1.027, 0.6451, 0.02667, 0.6451, 0.4867, 0.5251, 0.5667, 0.5251, 0.8667, 0.4451, 0.8667, 0.5251, 1.027, 0.5251, 1.027, 0.4451, 0.8667, 0.4451, 0.8667, 0.5251, 1.027, 0.5251, 1.027, 0.4451, 0.8067, 0.08574, 1.027, -0.02626, 0.8067, -0.02626, 0.9147, 0.1937, 1.027, 0.1937, 1.027, -0.02626, 0.9147, 0.1937, 1.027, -0.02626, 0.8067, 0.08574, 0.2467, 0.08574, 0.1387, 0.1937, 0.1867, 0.2417, 0.2947, 0.1337, 0.7667, 0.2337, 0.8667, 0.2417, 0.7587, 0.1337, 0.7667, 0.2337, 0.8667, 0.2737, 0.8667, 0.2417, 0.7667, 0.2337, 0.7587, 0.1337, 0.7267, 0.1337, 0.6467, 0.1337, 0.7667, 0.2337, 0.7267, 0.1337, 0.5667, -0.02626, 0.4867, -0.02626, 0.4867, 0.1337, 0.5667, 0.1337, 0.8667, 0.3537, 0.8667, 0.2737, 0.7667, 0.2337, 0.7267, -0.02626, 0.6467, -0.02626, 0.6467, 0.1337, 0.7267, 0.1337, 0.5667, 0.1337, 0.7667, 0.2337, 0.6467, 0.1337, 0.8667, 0.4337, 0.8667, 0.3537, 0.7667, 0.2337, 0.4067, -0.02626, 0.3267, -0.02626, 0.3267, 0.1337, 0.4067, 0.1337, 1.027, 0.2737, 0.8667, 0.2737, 0.8667, 0.3537, 1.027, 0.3537, 0.02667, 0.6737, 0.1867, 0.6737, 0.1867, 0.5937, 0.02667, 0.5937, 1.027, 0.4337, 0.8667, 0.4337, 0.8667, 0.5137, 1.027, 0.5137, 0.7667, 0.7137, 0.8667, 0.6737, 0.8667, 0.5937, 0.7667, 0.7137, 0.8667, 0.7057, 0.8667, 0.6737, 0.7667, 0.7137, 0.8667, 0.5937, 0.8667, 0.5137, 1.027, 0.9737, 1.027, 0.7537, 0.9147, 0.7537, 0.02667, -0.02626, 0.2467, 0.08574, 0.2467, -0.02626, 0.2867, 0.2337, 0.4067, 0.1337, 0.3267, 0.1337, 0.2867, 0.2337, 0.4867, 0.1337, 0.4067, 0.1337, 0.2867, 0.2337, 0.3267, 0.1337, 0.2947, 0.1337, 0.7587, 0.8137, 0.8667, 0.7057, 0.7667, 0.7137, 0.1387, 0.1937, 0.2467, 0.08574, 0.02667, -0.02626, 0.3347, 0.4451, 0.3347, 0.5251, 0.2867, 0.5251, 0.2867, 0.4451, 0.8067, 0.8617, 1.027, 0.9737, 0.9147, 0.7537, 0.2467, 0.8617, 0.2947, 0.8137, 0.1867, 0.7057, 0.1387, 0.7537, 0.1867, 0.2417, 0.2867, 0.2337, 0.2947, 0.1337, 0.7267, 0.8137, 0.7587, 0.8137, 0.7667, 0.7137, 0.1867, 0.2737, 0.2867, 0.2337, 0.1867, 0.2417, 0.6467, 0.8137, 0.7267, 0.8137, 0.7667, 0.7137, 0.02667, 0.1937, 0.1387, 0.1937, 0.02667, -0.02626, 0.8067, 0.9737, 1.027, 0.9737, 0.8067, 0.8617, 0.1867, 0.3537, 0.2867, 0.2337, 0.1867, 0.2737, 0.5667, 0.8137, 0.6467, 0.8137, 0.7667, 0.7137, 0.3267, 0.9737, 0.4067, 0.9737, 0.4067, 0.8137, 0.3267, 0.8137, 0.1867, 0.4337, 0.2867, 0.2337, 0.1867, 0.3537, 1.027, 0.5937, 0.8667, 0.5937, 0.8667, 0.6737, 1.027, 0.6737, 0.3347, 0.7137, 0.4867, 0.8137, 0.5667, 0.8137, 0.3347, 0.7137, 0.5667, 0.8137, 0.7667, 0.7137, 0.2867, 0.6657, 0.1867, 0.4337, 0.1867, 0.5137, 0.2867, 0.6657, 0.2867, 0.2337, 0.1867, 0.4337, 0.4067, 0.8137, 0.4867, 0.8137, 0.3347, 0.7137, 0.1867, 0.5937, 0.2867, 0.6657, 0.1867, 0.5137, 0.3267, 0.8137, 0.4067, 0.8137, 0.3347, 0.7137, 0.7267, 0.8137, 0.6467, 0.8137, 0.6467, 0.9737, 0.7267, 0.9737, 0.1867, 0.6737, 0.2867, 0.6657, 0.1867, 0.5937, 0.4867, 0.9737, 0.5667, 0.9737, 0.5667, 0.8137, 0.4867, 0.8137, 0.2947, 0.8137, 0.3267, 0.8137, 0.3347, 0.7137, 0.02667, 0.5251, 0.1387, 0.5251, 0.1387, 0.4451, 0.02667, 0.4451, 0.1867, 0.7057, 0.2867, 0.6657, 0.1867, 0.6737, 0.1867, 0.5251, 0.1867, 0.4451, 0.1387, 0.4451, 0.1387, 0.5251, 0.02667, 0.5137, 0.1867, 0.5137, 0.1867, 0.4337, 0.02667, 0.4337, 0.8667, 0.7057, 0.7587, 0.8137, 0.8067, 0.8617, 0.9147, 0.7537, 0.9147, 0.4451, 1.027, 0.4451, 1.027, 0.5251, 0.9147, 0.5251, 0.02667, 0.9737, 0.1387, 0.7537, 0.02667, 0.7537, 0.02667, 0.9737, 0.2467, 0.9737, 0.2467, 0.8617, 0.02667, 0.9737, 0.2467, 0.8617, 0.1387, 0.7537, 0.7667, 0.2337, 0.7667, 0.7137, 0.8667, 0.5137, 0.7667, 0.2337, 0.8667, 0.5137, 0.8667, 0.4337, 0.2867, 0.2337, 0.7667, 0.2337, 0.5667, 0.1337, 0.2867, 0.2337, 0.5667, 0.1337, 0.4867, 0.1337, 1.027, 0.5251, 0.8667, 0.5251, 0.8667, 0.4451, 1.027, 0.4451, 0.9737, 0.4451, 0.8617, 0.4451, 0.8617, 0.5251, 0.9737, 0.5251, 0.9737, 0.4451, 0.8137, 0.4451, 0.8137, 0.5251, 0.9737, 0.5251, 0.9737, 0.5251, 0.8137, 0.5251, 0.8137, 0.4451, 0.9737, 0.4451, 0.4867, 0.1337, 0.4867, -0.02626, 0.4067, -0.02626, 0.4067, 0.1337, 0.1867, 0.5251, 0.1867, 0.4451, 0.02667, 0.4451, 0.02667, 0.5251, 0.9737, 0.4451, 0.9737, 0.5251, 0.8137, 0.5251, 0.8137, 0.4451, 0.9737, 0.4451, 0.8137, 0.4451, 0.8137, 0.5251, 0.9737, 0.5251, 0.9737, 0.4451, 0.9737, 0.5251, 0.8137, 0.5251, 0.8137, 0.4451, 0.9737, 0.4451, 0.8137, 0.4451, 0.8137, 0.5251, 0.9737, 0.5251, -0.02626, 0.4451, -0.02626, 0.5251, 0.1337, 0.5251, 0.1337, 0.4451, 0.02667, 0.4451, 0.02667, 0.5251, 0.1867, 0.5251, 0.1867, 0.4451, 0.02667, 0.5251, 0.02667, 0.4451, 0.1387, 0.4451, 0.1387, 0.5251, 0.2737, 0.5251, 0.3537, 0.5251, 0.3537, 0.4451, 0.2737, 0.4451, 0.1867, 0.5251, 0.02667, 0.5251, 0.02667, 0.4451, 0.1867, 0.4451, 0.2337, 0.4451, 0.2337, 0.5251, 0.7137, 0.5251, 0.7137, 0.4451, 0.1867, 0.5251, 0.02667, 0.5251, 0.02667, 0.4451, 0.1867, 0.4451, 0.02667, 0.4451, 0.02667, 0.5251, 0.1867, 0.5251, 0.1867, 0.4451, -0.02626, 0.4451, 0.08574, 0.4451, 0.08574, 0.5251, -0.02626, 0.5251, -0.02626, 0.4451, 0.1337, 0.4451, 0.1337, 0.5251, -0.02626, 0.5251, 0.1337, 0.4451, -0.02626, 0.4451, -0.02626, 0.5251, 0.1337, 0.5251, -0.02626, 0.4451, -0.02626, 0.5251, 0.1337, 0.5251, 0.1337, 0.4451, -0.02626, 0.4451, 0.1337, 0.4451, 0.1337, 0.5251, -0.02626, 0.5251, 0.08574, 0.4451, -0.02626, 0.4451, -0.02626, 0.5251, 0.08574, 0.5251, 0.8667, 0.5251, 0.8667, 0.4451, 1.027, 0.4451, 1.027, 0.5251, -0.02626, 0.4451, 0.1337, 0.4451, 0.1337, 0.5251, -0.02626, 0.5251, 0.8617, 0.4451, 0.9737, 0.4451, 0.9737, 0.5251, 0.8617, 0.5251, 0.9147, 0.4451, 0.8667, 0.4451, 0.8667, 0.5251, 0.9147, 0.5251, 0.2417, 0.4451, 0.2737, 0.4451, 0.2737, 0.5251, 0.2417, 0.5251, 0.7667, 0.4451, 0.7667, 0.5251, 0.3347, 0.5251, 0.3347, 0.4451, 0.2867, 0.4451, 0.2867, 0.5251, 0.7667, 0.5251, 0.7667, 0.4451, 0.4337, 0.4451, 0.5137, 0.4451, 0.5137, 0.5251, 0.4337, 0.5251, 0.08574, 0.4451, 0.1337, 0.4451, 0.1337, 0.5251, 0.08574, 0.5251, 1.027, 0.4451, 0.8667, 0.4451, 0.8667, 0.5251, 1.027, 0.5251, 0.5937, 0.4451, 0.5937, 0.5251, 0.5137, 0.5251, 0.5137, 0.4451, 0.2947, 0.4451, 0.3267, 0.4451, 0.3267, 0.5251, 0.2947, 0.5251, 0.7267, 0.4451, 0.7587, 0.4451, 0.7587, 0.5251, 0.7267, 0.5251, 0.2737, 0.4451, 0.3537, 0.4451, 0.3537, 0.5251, 0.2737, 0.5251, 0.6467, 0.4451, 0.5667, 0.4451, 0.5667, 0.5251, 0.6467, 0.5251, 0.1337, 0.4451, 0.08574, 0.4451, 0.08574, 0.5251, 0.1337, 0.5251, 0.4337, 0.4451, 0.4337, 0.5251, 0.3537, 0.5251, 0.3537, 0.4451, 0.8617, 0.4451, 0.8137, 0.4451, 0.8137, 0.5251, 0.8617, 0.5251, 0.8667, 0.4451, 0.9147, 0.4451, 0.9147, 0.5251, 0.8667, 0.5251, 0.7537, 0.5251, 0.7537, 0.4451, 0.9737, 0.4451, 0.9737, 0.6451, 0.4867, 0.4451, 0.4067, 0.4451, 0.4067, 0.5251, 0.4867, 0.5251, 0.3267, 0.4451, 0.2947, 0.4451, 0.2947, 0.5251, 0.3267, 0.5251, 0.7057, 0.5251, 0.7057, 0.4451, 0.6737, 0.4451, 0.6737, 0.5251, 0.7587, 0.4451, 0.7267, 0.4451, 0.7267, 0.5251, 0.7587, 0.5251, 0.8137, 0.4451, 0.8617, 0.4451, 0.8617, 0.5251, 0.8137, 0.5251, 0.1387, 0.4451, 0.1867, 0.4451, 0.1867, 0.5251, 0.1387, 0.5251, 0.5937, 0.4451, 0.5137, 0.4451, 0.5137, 0.5251, 0.5937, 0.5251, 1.027, 0.5251, 0.8667, 0.5251, 0.8667, 0.4451, 1.027, 0.4451, 0.6737, 0.4451, 0.7057, 0.4451, 0.7057, 0.5251, 0.6737, 0.5251, 0.4337, 0.4451, 0.3537, 0.4451, 0.3537, 0.5251, 0.4337, 0.5251, 0.4067, 0.4451, 0.4867, 0.4451, 0.4867, 0.5251, 0.4067, 0.5251, 0.6657, 0.4451, 0.6657, 0.5251, 0.2337, 0.5251, 0.2337, 0.4451, 0.9147, 0.1937, 0.8667, 0.2417, 0.8667, 0.2737, 1.027, 0.2737, 1.027, 0.1937, 0.8667, 0.3537, 0.8667, 0.4337, 1.027, 0.4337, 1.027, 0.3537, 0.8667, 0.5137, 0.8667, 0.5937, 1.027, 0.5937, 1.027, 0.5137, 0.9147, 0.7537, 1.027, 0.7537, 1.027, 0.6737, 0.8667, 0.6737, 0.8667, 0.7057, 0.8067, 0.8617, 0.7587, 0.8137, 0.7267, 0.8137, 0.7267, 0.9737, 0.8067, 0.9737, 0.5667, 0.8137, 0.5667, 0.9737, 0.6467, 0.9737, 0.6467, 0.8137, 0.4067, 0.8137, 0.4067, 0.9737, 0.4867, 0.9737, 0.4867, 0.8137, 0.3267, 0.8137, 0.2947, 0.8137, 0.2467, 0.8617, 0.2467, 0.9737, 0.3267, 0.9737, 0.02667, 0.6737, 0.02667, 0.7537, 0.1387, 0.7537, 0.1867, 0.7057, 0.1867, 0.6737, 0.02667, 0.5137, 0.02667, 0.5937, 0.1867, 0.5937, 0.1867, 0.5137, 0.02667, 0.3537, 0.02667, 0.4337, 0.1867, 0.4337, 0.1867, 0.3537, 0.3267, -0.02626, 0.2467, -0.02626, 0.2467, 0.08574, 0.2947, 0.1337, 0.3267, 0.1337, 0.4867, 0.1337, 0.4867, -0.02626, 0.4067, -0.02626, 0.4067, 0.1337, 0.6467, 0.1337, 0.6467, -0.02626, 0.5667, -0.02626, 0.5667, 0.1337, 0.8067, 0.08574, 0.8067, -0.02626, 0.7267, -0.02626, 0.7267, 0.1337, 0.7587, 0.1337, 0.7667, 0.2337, 0.2867, 0.2337, 0.2867, 0.6657, 0.3347, 0.7137, 0.7667, 0.7137, 0.3267, 0.1337, 0.2947, 0.1337, 0.2467, 0.08574, 0.2467, -0.02626, 0.3267, -0.02626, 0.8067, 0.08574, 0.7587, 0.1337, 0.7267, 0.1337, 0.7267, -0.02626, 0.8067, -0.02626, 0.02667, 0.2737, 0.02667, 0.1937, 0.1387, 0.1937, 0.1867, 0.2417, 0.1867, 0.2737, 0.1867, 0.4337, 0.02667, 0.4337, 0.02667, 0.3537, 0.1867, 0.3537, 0.1867, 0.5937, 0.02667, 0.5937, 0.02667, 0.5137, 0.1867, 0.5137, 0.2467, 0.9737, 0.2467, 0.8617, 0.2947, 0.8137, 0.3267, 0.8137, 0.3267, 0.9737, 0.6467, 0.9737, 0.5667, 0.9737, 0.5667, 0.8137, 0.6467, 0.8137, 0.8067, 0.9737, 0.7267, 0.9737, 0.7267, 0.8137, 0.7587, 0.8137, 0.8067, 0.8617, 1.027, 0.5937, 0.8667, 0.5937, 0.8667, 0.5137, 1.027, 0.5137, 1.027, 0.1937, 1.027, 0.2737, 0.8667, 0.2737, 0.8667, 0.2417, 0.9147, 0.1937, 0.7667, 0.2337, 0.7667, 0.7137, 0.3347, 0.7137, 0.2867, 0.6657, 0.2867, 0.2337, 1.027, 0.6737, 1.027, 0.7537, 0.9147, 0.7537, 0.8667, 0.7057, 0.8667, 0.6737, 0.1867, 0.6737, 0.1867, 0.7057, 0.1387, 0.7537, 0.02667, 0.7537, 0.02667, 0.6737, 0.4867, 0.9737, 0.4067, 0.9737, 0.4067, 0.8137, 0.4867, 0.8137, 0.6467, 0.1337, 0.5667, 0.1337, 0.5667, -0.02626, 0.6467, -0.02626, 1.027, 0.4337, 0.8667, 0.4337, 0.8667, 0.3537, 1.027, 0.3537, 0.4867, 0.1337, 0.4067, 0.1337, 0.4067, -0.02626, 0.4867, -0.02626, 0.2867, 0.4451, 0.2867, 0.5251, 0.3347, 0.5251, 0.3347, 0.4451, 0.1387, 0.4451, 0.1387, 0.5251, 0.1867, 0.5251, 0.1867, 0.4451, 0.3537, 0.4451, 0.3537, 0.5251, 0.4337, 0.5251, 0.4337, 0.4451, 0.3267, 0.4451, 0.3267, 0.5251, 0.2947, 0.5251, 0.2947, 0.4451, 0.3267, 0.4451, 0.3267, 0.5251, 0.2467, 0.5251, 0.2467, 0.4451, 0.4867, 0.4451, 0.4867, 0.5251, 0.4067, 0.5251, 0.4067, 0.4451, 0.5137, 0.4451, 0.5137, 0.5251, 0.5937, 0.5251, 0.5937, 0.4451, 0.7587, 0.4451, 0.7587, 0.5251, 0.7267, 0.5251, 0.7267, 0.4451, 0.8667, 0.4451, 0.8667, 0.5251, 1.027, 0.5251, 1.027, 0.4451, 0.8067, 0.4451, 0.8067, 0.5251, 0.7267, 0.5251, 0.7267, 0.4451, 0.9737, 0.4451, 0.9737, 0.5251, 0.8617, 0.5251, 0.8617, 0.4451, 0.08574, 0.4451, 0.08574, 0.5251, 0.1337, 0.5251, 0.1337, 0.4451, 0.5667, 0.4451, 0.5667, 0.5251, 0.6467, 0.5251, 0.6467, 0.4451, 1.027, 0.4451, 1.027, 0.5251, 0.8667, 0.5251, 0.8667, 0.4451, 0.4337, 0.4451, 0.4337, 0.5251, 0.3537, 0.5251, 0.3537, 0.4451, 0.2467, 0.4451, 0.2467, 0.5251, 0.3267, 0.5251, 0.3267, 0.4451, 1.027, 0.4451, 1.027, 0.5251, 0.8667, 0.5251, 0.8667, 0.4451, 0.5937, 0.4451, 0.5937, 0.5251, 0.5137, 0.5251, 0.5137, 0.4451, 0.7267, 0.4451, 0.7267, 0.5251, 0.8067, 0.5251, 0.8067, 0.4451, 0.08574, 0.4451, 0.08574, 0.5251, -0.02626, 0.5251, -0.02626, 0.4451, 0.7057, 0.4451, 0.7057, 0.5251, 0.6737, 0.5251, 0.6737, 0.4451, 0.5667, 0.4451, 0.5667, 0.5251, 0.6467, 0.5251, 0.6467, 0.4451, 0.02667, 0.4451, 0.02667, 0.5251, 0.1387, 0.5251, 0.1387, 0.4451, 0.4067, 0.4451, 0.4067, 0.5251, 0.4867, 0.5251, 0.4867, 0.4451, 0.8667, 0.4451, 0.8667, 0.5251, 0.9147, 0.5251, 0.9147, 0.4451, 0.1337, 0.4451, 0.1337, 0.5251, -0.02626, 0.5251, -0.02626, 0.4451, 0.9737, 0.4451, 0.9737, 0.5251, 0.8137, 0.5251, 0.8137, 0.4451, 0.2737, 0.4451, 0.2737, 0.5251, 0.1937, 0.5251, 0.1937, 0.4451, 0.8667, 0.4451, 0.8667, 0.5251, 1.027, 0.5251, 1.027, 0.4451, 0.9737, 0.4451, 0.9737, 0.5251, 0.8137, 0.5251, 0.8137, 0.4451, 0.1867, 0.4451, 0.1867, 0.5251, 0.02667, 0.5251, 0.02667, 0.4451, 0.9737, 0.4451, 0.9737, 0.5251, 0.8137, 0.5251, 0.8137, 0.4451, 0.7537, 0.4451, 0.7537, 0.5251, 0.6737, 0.5251, 0.6737, 0.4451, 0.02667, 0.4451, 0.02667, 0.5251, 0.1867, 0.5251, 0.1867, 0.4451, 0.2947, 0.4451, 0.2947, 0.5251, 0.3267, 0.5251, 0.3267, 0.4451, 0.9147, 0.4451, 0.9147, 0.5251, 1.027, 0.5251, 1.027, 0.4451, 0.5937, 0.4451, 0.5937, 0.5251, 0.5137, 0.5251, 0.5137, 0.4451, 0.1387, 0.4451, 0.1387, 0.5251, 0.02667, 0.5251, 0.02667, 0.4451, 0.1867, 0.4451, 0.1867, 0.5251, 0.02667, 0.5251, 0.02667, 0.4451, 0.6737, 0.4451, 0.6737, 0.5251, 0.7057, 0.5251, 0.7057, 0.4451, 0.4867, 0.4451, 0.4867, 0.5251, 0.4067, 0.5251, 0.4067, 0.4451, 0.1937, 0.4451, 0.1937, 0.5251, 0.2737, 0.5251, 0.2737, 0.4451, 0.6467, 0.4451, 0.6467, 0.5251, 0.5667, 0.5251, 0.5667, 0.4451, 0.3537, 0.4451, 0.3537, 0.5251, 0.4337, 0.5251, 0.4337, 0.4451, 0.5137, 0.4451, 0.5137, 0.5251, 0.5937, 0.5251, 0.5937, 0.4451, 0.4067, 0.4451, 0.4067, 0.5251, 0.4867, 0.5251, 0.4867, 0.4451, 0.1867, 0.4451, 0.1867, 0.5251, 0.1387, 0.5251, 0.1387, 0.4451, 0.1337, 0.4451, 0.1337, 0.5251, -0.02626, 0.5251, -0.02626, 0.4451, 0.2737, 0.4451, 0.2737, 0.5251, 0.2417, 0.5251, 0.2417, 0.4451, 0.2417, 0.4451, 0.2417, 0.5251, 0.2737, 0.5251, 0.2737, 0.4451, 0.6467, 0.4451, 0.6467, 0.5251, 0.5667, 0.5251, 0.5667, 0.4451, 0.8667, 0.4451, 0.8667, 0.5251, 1.027, 0.5251, 1.027, 0.4451, -0.02626, 0.4451, -0.02626, 0.5251, 0.08574, 0.5251, 0.08574, 0.4451, 0.1337, 0.4451, 0.1337, 0.5251, 0.08574, 0.5251, 0.08574, 0.4451, 0.4337, 0.4451, 0.4337, 0.5251, 0.3537, 0.5251, 0.3537, 0.4451, 0.8137, 0.4451, 0.8137, 0.5251, 0.9737, 0.5251, 0.9737, 0.4451, 0.7267, 0.4451, 0.7267, 0.5251, 0.7587, 0.5251, 0.7587, 0.4451, -0.02626, 0.4451, -0.02626, 0.5251, 0.1337, 0.5251, 0.1337, 0.4451, 0.1867, 0.4451, 0.1867, 0.5251, 0.02667, 0.5251, 0.02667, 0.4451, 1.027, 0.4451, 1.027, 0.5251, 0.9147, 0.5251, 0.9147, 0.4451, -0.02626, 0.4451, -0.02626, 0.5251, 0.1337, 0.5251, 0.1337, 0.4451, 0.1337, 0.4451, 0.1337, 0.5251, -0.02626, 0.5251, -0.02626, 0.4451, 0.9147, 0.4451, 0.9147, 0.5251, 0.8667, 0.5251, 0.8667, 0.4451, -0.02626, 0.4451, -0.02626, 0.5251, 0.1337, 0.5251, 0.1337, 0.4451, 0.8137, 0.4451, 0.8137, 0.5251, 0.9737, 0.5251, 0.9737, 0.4451, 1.027, 0.4451, 1.027, 0.5251, 0.8667, 0.5251, 0.8667, 0.4451, 0.3347, 0.4451, 0.3347, 0.5251, 0.7667, 0.5251, 0.7667, 0.4451, 0.7137, 0.4451, 0.7137, 0.5251, 0.2337, 0.5251, 0.2337, 0.4451, 0.8137, 0.4451, 0.8137, 0.5251, 0.9737, 0.5251, 0.9737, 0.4451, 0.8617, 0.4451, 0.8617, 0.5251, 0.9737, 0.5251, 0.9737, 0.4451, 0.7667, 0.4451, 0.7667, 0.5251, 0.2867, 0.5251, 0.2867, 0.4451, 0.6737, 0.4451, 0.6737, 0.5251, 0.7537, 0.5251, 0.7537, 0.4451, 0.2337, 0.4451, 0.2337, 0.5251, 0.6657, 0.5251, 0.6657, 0.4451, 0.8617, 0.4451, 0.8617, 0.5251, 0.8137, 0.5251, 0.8137, 0.4451, 0.02667, 0.4451, 0.02667, 0.5251, 0.1867, 0.5251, 0.1867, 0.4451, 0.8137, 0.4451, 0.8137, 0.5251, 0.8617, 0.5251, 0.8617, 0.4451, 0.02667, 0.4451, 0.02667, 0.5251, 0.1867, 0.5251, 0.1867, 0.4451])
me_shape_9_indexedfaceset.materials.append(mat_plastic_chip)
me_shape_9_indexedfaceset.materials.append(mat_metal_pins)
me_shape_9_indexedfaceset.materials.append(mat_white_markings)
me_shape_9_indexedfaceset.update()
me_shape_9_indexedfaceset.normals_split_custom_set([tuple(v) for v in zip(*[iter([0.0, -1.0, 1.282e-08, 0.0, -1.0, 4.689e-07, 0.0, -1.0, -1.084e-06, 0.0, 0.0, -1.0, 0.0, 0.0, -1.0, 0.0, 0.0, -1.0, 0.0, 0.0, -1.0, 0.0, 0.0, -1.0, 0.0, -1.0, 1.282e-08, 0.0, -1.0, 5.379e-08, 0.0, -1.0, 4.689e-07, 0.0, -1.0, 1.282e-08, 0.0, -1.0, -1.084e-06, 0.0, -1.0, 5.57e-07, 0.0, 0.0, -1.0, 0.0, 0.0, -1.0, 0.0, 0.0, -1.0, 0.0, 0.0, -1.0, 0.0, -1.0, 0.0, 0.0, -1.0, 0.0, 0.0, -1.0, -1.289e-07, 0.0, -1.0, -1.164e-06, 0.0, -1.0, 0.0, 0.0, -1.0, -9.438e-08, 0.0, -1.0, -1.289e-07, 0.0, -1.0, -1.289e-07, 0.0, -1.0, -9.438e-08, 0.0, -1.0, -1.164e-06, 0.0, 1.0, 0.0, 0.0, 1.0, 0.0, 0.0, 1.0, 0.0, 0.0, 1.0, 0.0, 0.0, -1.0, -1.164e-06, 0.0, -1.0, -9.438e-08, 0.0, -1.0, 0.0, 0.0, -1.0, 5.57e-07, 0.0, -1.0, 0.0, 0.0, -1.0, 0.0, 0.0, -1.0, 1.282e-08, -1.0, 8.814e-08, 0.0, -1.0, 0.0, 0.0, -1.0, 0.0, 0.0, -1.0, 8.814e-08, 0.0, -1.0, 0.0, 0.0, -1.0, -4.719e-08, 0.0, 0.0, -1.0, 0.0, 0.0, -1.0, 0.0, 0.0, -1.0, 0.0, 0.0, -1.0, -9.438e-08, -1.0, 8.814e-08, 0.0, -1.0, 4.068e-07, 0.0, -1.0, 1.334e-07, 0.0, -1.0, 8.814e-08, 0.0, -1.0, -2.801e-07, 0.0, -1.0, 4.068e-07, 0.0, -1.0, 8.814e-08, 0.0, -1.0, 1.334e-07, 0.0, -1.0, 0.0, 0.0, 0.0, -1.0, 0.0, 0.0, -1.0, 0.0, 0.0, -1.0, 0.0, 0.0, -1.0, 0.0, 0.0, -1.0, 0.0, 0.0, -1.0, 0.0, 0.0, -1.0, 5.379e-08, 0.0, -1.0, 0.0, 2.999e-08, 0.0, -1.0, 2.999e-08, 0.0, -1.0, 2.999e-08, 0.0, -1.0, 2.999e-08, 0.0, -1.0, 2.999e-08, 0.0, -1.0, 2.999e-08, 0.0, -1.0, 2.999e-08, 0.0, -1.0, 2.999e-08, 0.0, -1.0, 2.999e-08, 0.0, -1.0, 2.999e-08, 0.0, -1.0, 2.999e-08, 0.0, -1.0, 2.999e-08, 0.0, -1.0, 2.999e-08, 0.0, -1.0, 2.999e-08, 0.0, -1.0, 2.999e-08, 0.0, -1.0, 2.999e-08, 0.0, -1.0, 2.999e-08, 0.0, -1.0, 2.999e-08, 0.0, -1.0, 2.999e-08, 0.0, -1.0, 2.999e-08, 0.0, -1.0, 2.999e-08, 0.0, -1.0, 2.999e-08, 0.0, -1.0, 2.999e-08, 0.0, -1.0, 2.999e-08, 0.0, -1.0, 0.0, 0.0, -1.0, 0.0, 0.0, -1.0, 0.0, 0.0, -1.0, 0.0, 0.0, -1.0, 0.0, 0.0, -1.0, 0.0, 0.0, -1.0, 0.0, 0.0, -1.0, 0.0, 0.0, -1.0, 0.0, 0.0, -1.0, 0.0, 0.0, -1.0, 0.0, 0.0, -1.0, 0.0, 0.0, -1.0, 0.0, 0.0, -1.0, 0.0, 0.0, -1.0, -1.0, 1.548e-07, 0.0, -1.0, 1.548e-07, 0.0, -1.0, -2.801e-07, 0.0, -1.0, 8.814e-08, 0.0, 0.0, 1.0, -1.164e-06, 0.0, 1.0, 0.0, 0.0, 1.0, -9.438e-08, 1.0, -7.765e-08, 0.0, 1.0, 0.0, 0.0, 1.0, 3.362e-08, 0.0, 1.0, -7.765e-08, 0.0, 1.0, 3.362e-08, 0.0, 1.0, 2.004e-08, 0.0, 1.0, 2.004e-08, 0.0, 1.0, 3.736e-07, 0.0, 1.0, 0.0, 0.0, -1.0, 0.0, 0.0, -1.0, 0.0, 0.0, -1.0, -4.719e-08, 0.0, -1.0, 0.0, 0.0, 1.0, 2.004e-08, 0.0, 1.0, 3.362e-08, 0.0, 1.0, 3.736e-07, 0.0, 1.0, 2.004e-08, 0.0, 1.0, 0.0, 0.0, 1.0, 0.0, 0.0, 1.0, 0.0, 0.0, 1.0, -7.765e-08, 0.0, 1.0, -1.576e-07, 0.0, 1.0, -1.576e-07, 0.0, 1.0, -7.765e-08, 0.0, 1.0, -5.95e-07, 0.0, 0.0, 1.0, 0.0, 0.0, 1.0, 0.0, 0.0, 1.0, 5.379e-08, 0.0, 1.0, 0.0, 1.0, -5.95e-07, 0.0, 1.0, -7.765e-08, 0.0, 1.0, 4.89e-07, 0.0, 0.0, 1.0, 0.0, 0.0, 1.0, 0.0, 0.0, 1.0, 5.57e-07, 0.0, 1.0, 1.283e-08, 0.0, 0.0, 1.0, 0.0, 0.0, 1.0, 0.0, 0.0, 1.0, 0.0, 0.0, 1.0, -0.7071, -0.7071, 0.0, -0.7071, -0.7071, 0.0, -0.866, -0.5, 0.0, -0.866, -0.5, 0.0, 0.9659, 0.2588, 0.0, 0.9659, 0.2588, 0.0, 1.0, 0.0, 0.0, 1.0, 0.0, 0.0, 0.5, 0.866, 0.0, 0.5, 0.866, 0.0, 0.7071, 0.7071, 0.0, 0.7071, 0.7071, 0.0, 0.2588, -0.9659, 0.0, 0.2588, -0.9659, 0.0, -1.914e-07, -1.0, 0.0, -1.914e-07, -1.0, 0.0, -0.866, 0.5, 0.0, -0.866, 0.5, 0.0, -0.7071, 0.7071, 0.0, -0.7071, 0.7071, 0.0, -0.5, -0.866, 0.0, -0.5, -0.866, 0.0, -0.7071, -0.7071, 0.0, -0.7071, -0.7071, 0.0, -0.2588, -0.9659, 0.0, -0.2588, -0.9659, 0.0, -0.5, -0.866, 0.0, -0.5, -0.866, 0.0, -0.2588, 0.9659, 0.0, -0.2588, 0.9659, 0.0, -1.866e-07, 1.0, 0.0, -1.866e-07, 1.0, 0.0, -1.914e-07, -1.0, 0.0, -1.914e-07, -1.0, 0.0, -0.2588, -0.9659, 0.0, -0.2588, -0.9659, 0.0, 0.9659, -0.2588, 0.0, 0.9659, -0.2588, 0.0, 0.866, -0.5, 0.0, 0.866, -0.5, 0.0, -0.9659, -0.2588, 0.0, -0.9659, -0.2588, 0.0, -1.0, 0.0, 0.0, -1.0, 0.0, 0.0, -1.866e-07, 1.0, 0.0, -1.866e-07, 1.0, 0.0, 0.2588, 0.9659, 0.0, 0.2588, 0.9659, 0.0, -0.866, -0.5, 0.0, -0.866, -0.5, 0.0, -0.9659, -0.2588, 0.0, -0.9659, -0.2588, 0.0, 0.5, -0.866, 0.0, 0.5, -0.866, 0.0, 0.2588, -0.9659, 0.0, 0.2588, -0.9659, 0.0, -1.0, 0.0, 0.0, -1.0, 0.0, 0.0, -0.9659, 0.2588, 0.0, -0.9659, 0.2588, 0.0, 0.7071, 0.7071, 0.0, 0.7071, 0.7071, 0.0, 0.866, 0.5, 0.0, 0.866, 0.5, 0.0, 0.866, 0.5, 0.0, 0.866, 0.5, 0.0, 0.9659, 0.2588, 0.0, 0.9659, 0.2588, 0.0, 0.866, -0.5, 0.0, 0.866, -0.5, 0.0, 0.7071, -0.7071, 0.0, 0.7071, -0.7071, 0.0, 0.2588, 0.9659, 0.0, 0.2588, 0.9659, 0.0, 0.5, 0.866, 0.0, 0.5, 0.866, 0.0, -0.5, 0.866, 0.0, -0.5, 0.866, 0.0, -0.2588, 0.9659, 0.0, -0.2588, 0.9659, 0.0, -0.9659, 0.2588, 0.0, -0.9659, 0.2588, 0.0, -0.866, 0.5, 0.0, -0.866, 0.5, 0.0, 1.0, 0.0, 0.0, 1.0, 0.0, 0.0, 0.9659, -0.2588, 0.0, 0.9659, -0.2588, 0.0, -0.7071, 0.7071, 0.0, -0.7071, 0.7071, 0.0, -0.5, 0.866, 0.0, -0.5, 0.866, 0.0, 0.7071, -0.7071, 0.0, 0.7071, -0.7071, 0.0, 0.5, -0.866, 0.0, 0.5, -0.866, 0.0, 2.999e-08, 0.0, 1.0, 2.999e-08, 0.0, 1.0, 2.999e-08, 0.0, 1.0, 2.999e-08, 0.0, 1.0, 2.999e-08, 0.0, 1.0, 2.999e-08, 0.0, 1.0, 2.999e-08, 0.0, 1.0, 2.999e-08, 0.0, 1.0, 2.999e-08, 0.0, 1.0, 2.999e-08, 0.0, 1.0, 2.999e-08, 0.0, 1.0, 2.999e-08, 0.0, 1.0, 2.999e-08, 0.0, 1.0, 2.999e-08, 0.0, 1.0, 2.999e-08, 0.0, 1.0, 2.999e-08, 0.0, 1.0, 2.999e-08, 0.0, 1.0, 2.999e-08, 0.0, 1.0, 2.999e-08, 0.0, 1.0, 2.999e-08, 0.0, 1.0, 2.999e-08, 0.0, 1.0, 2.999e-08, 0.0, 1.0, 2.999e-08, 0.0, 1.0, 2.999e-08, 0.0, 1.0, 0.0, 0.0, -1.0, 0.0, 0.0, -1.0, 0.0, 0.0, -1.0, 0.0, 0.0, -1.0, -1.0, -1.886e-07, 0.0, -1.0, -7.062e-07, 0.0, -1.0, -4.719e-08, 0.0, -1.0, -7.062e-07, 0.0, -1.0, 0.0, 0.0, -1.0, -4.719e-08, 0.0, 1.0, -1.548e-07, 0.0, 1.0, -1.548e-07, 0.0, 1.0, 4.89e-07, 0.0, 1.0, -7.765e-08, 0.0, 0.0, 1.0, 1.283e-08, 0.0, 1.0, 5.379e-08, 0.0, 1.0, 0.0, 0.0, 1.0, 1.283e-08, 0.0, 1.0, 0.0, 0.0, 1.0, -9.438e-08, 0.0, 1.0, 0.0, 0.0, 1.0, -9.438e-08, 0.0, 1.0, 0.0, 0.0, 1.0, 0.0, 0.0, 1.0, 1.283e-08, 0.0, 1.0, -1.084e-06, 0.0, 1.0, 4.689e-07, 0.0, 1.0, 1.283e-08, 0.0, 1.0, 5.57e-07, 0.0, 1.0, -1.084e-06, 0.0, 1.0, 1.283e-08, 0.0, 1.0, 4.689e-07, 0.0, 1.0, 5.379e-08, -1.0, 0.0, 0.0, -1.0, 0.0, 0.0, -1.0, 0.0, 0.0, -1.0, 0.0, 0.0, -1.0, 2.794e-07, 0.0, -1.0, 2.794e-07, 0.0, -1.0, 1.334e-07, 0.0, -1.0, 4.068e-07, 0.0, 0.0, 1.0, 0.0, 0.0, 1.0, 0.0, 0.0, 1.0, 4.689e-07, 0.0, 1.0, -1.084e-06, 0.0, 1.0, 0.0, 0.0, 1.0, -1.289e-07, 0.0, 1.0, -9.438e-08, 0.0, 1.0, -1.289e-07, 0.0, 1.0, -1.164e-06, 0.0, 1.0, -9.438e-08, -1.0, 0.0, 0.0, -1.0, -1.886e-07, 0.0, -1.0, -4.719e-08, 0.0, 0.0, 0.0, -1.0, 0.0, 0.0, -1.0, 0.0, 0.0, -1.0, 0.0, 0.0, -1.0, 0.0, 0.0, -1.0, 0.0, 0.0, -1.0, 0.0, 0.0, -1.0, 0.0, 0.0, -1.0, 0.0, 0.0, -1.0, 0.0, 0.0, -1.0, 0.0, 0.0, -1.0, 0.0, 0.0, -1.0, 0.0, 0.0, -1.0, 0.0, 0.0, -1.0, 0.0, 0.0, -1.0, 0.0, 0.0, -1.0, 0.0, 0.0, -1.0, 0.0, 0.0, -1.0, 0.0, 0.0, -1.0, 0.0, 0.0, -1.0, 0.0, 0.0, -1.0, 0.0, 0.0, -1.0, 0.0, 0.0, -1.0, 0.0, 0.0, -1.0, 0.0, 0.0, -1.0, 0.0, 0.0, -1.0, 0.0, 0.0, -1.0, 0.0, 0.0, -1.0, 0.0, 0.0, -1.0, 0.0, 0.0, -1.0, 0.0, 0.0, -1.0, 0.0, 0.0, -1.0, 0.0, 0.0, -1.0, 0.0, 0.0, -1.0, 0.0, 0.0, -1.0, 0.0, 0.0, -1.0, 0.0, 0.0, -1.0, 0.0, 0.0, -1.0, 0.0, 0.0, -1.0, 0.0, 0.0, -1.0, 0.0, 0.0, -1.0, 0.0, 0.0, -1.0, 5.117e-08, -5.322e-08, -1.0, 5.117e-08, -5.322e-08, -1.0, 5.117e-08, -5.322e-08, -1.0, 5.117e-08, -5.322e-08, -1.0, 5.117e-08, -5.322e-08, -1.0, -1.0, -9.313e-07, 0.0, -1.0, -9.313e-07, 0.0, -1.0, -9.313e-07, 0.0, -1.0, -9.313e-07, 0.0, 0.0, 0.0, -1.0, 0.0, 0.0, -1.0, 0.0, 0.0, -1.0, 0.0, 0.0, -1.0, 1.0, 0.0, 0.0, 1.0, 0.0, 0.0, 1.0, 0.0, 0.0, 1.0, 3.736e-07, 0.0, 0.0, 1.0, 0.0, 0.0, 1.0, 0.0, 0.0, 1.0, -1.164e-06, 0.0, 1.0, -1.289e-07, 0.0, 0.0, -1.0, 0.0, 0.0, -1.0, 0.0, 0.0, -1.0, 0.0, 0.0, -1.0, 0.0, 0.0, -1.0, 0.0, 0.0, -1.0, 0.0, 0.0, -1.0, 0.0, 0.0, -1.0, 0.0, -1.0, 0.0, 0.0, -1.0, 0.0, 0.0, -1.0, -1.084e-06, 0.0, -1.0, 4.689e-07, 0.0, 0.0, -1.0, 0.0, 0.0, -1.0, 0.0, 0.0, -1.0, 0.0, 0.0, -1.0, 0.0, -1.0, 0.0, 0.0, -1.0, 0.0, 0.0, -1.0, 0.0, 0.0, -1.0, 0.0, 0.0, -1.0, -9.438e-08, 0.0, -1.0, 5.379e-08, 0.0, -1.0, 1.282e-08, 0.0, -1.0, -9.438e-08, 0.0, -1.0, 0.0, 0.0, -1.0, 5.379e-08, 0.0, 1.0, 0.0, 0.0, 1.0, 0.0, 0.0, 1.0, 0.0, 0.0, 1.0, 0.0, 0.0, 1.0, 0.0, 0.0, 1.0, 0.0, 0.0, 1.0, 0.0, 0.0, 1.0, 0.0, 0.0, 0.0, -1.0, 0.0, 0.0, -1.0, 0.0, 0.0, -1.0, 0.0, 0.0, -1.0, 0.0, 0.0, -1.0, 0.0, 0.0, -1.0, 0.0, 0.0, -1.0, 0.0, 0.0, -1.0, 0.0, 0.0, -1.0, 0.0, 0.0, -1.0, 0.0, 0.0, -1.0, 0.0, 0.0, -1.0, 0.0, 0.0, -1.0, 0.0, 0.0, -1.0, 0.0, 0.0, -1.0, 0.0, 0.0, -1.0, 0.0, 0.0, -1.0, 0.0, 0.0, -1.0, 0.0, 0.0, -1.0, 0.0, 0.0, -1.0, 0.0, 0.0, -1.0, 0.0, 0.0, -1.0, 0.0, 0.0, -1.0, 0.0, 0.0, -1.0, 0.0, 0.0, -1.0, 0.0, 0.0, -1.0, 0.0, 0.0, -1.0, 0.0, 0.0, -1.0, 0.0, 0.0, -1.0, 0.0, 0.0, -1.0, 0.0, 0.0, -1.0, 0.0, 0.0, -1.0, 0.0, 0.0, -1.0, 0.0, 0.0, -1.0, 0.0, 0.0, -1.0, 0.0, 0.0, -1.0, 0.0, 0.0, -1.0, 0.0, 0.0, -1.0, 0.0, 0.0, -1.0, 0.0, 0.0, -1.0, 0.0, 0.0, -1.0, 0.0, 0.0, -1.0, 0.0, 0.0, -1.0, 0.0, 0.0, -1.0, 0.0, 0.0, -1.0, 0.0, 0.0, -1.0, 0.0, 0.0, -1.0, 0.0, 0.0, -1.0, 0.0, 0.0, -1.0, 0.0, 0.0, -1.0, 0.0, 0.0, -1.0, 0.0, 0.0, -1.0, 0.0, 0.0, -1.0, 0.0, 0.0, -1.0, 0.0, 0.0, -1.0, 0.0, 0.0, -1.0, 0.0, 0.0, -1.0, 0.0, 0.0, -1.0, 0.0, 0.0, -1.0, 0.0, 0.0, -1.0, 0.0, 0.0, -1.0, 0.0, 0.0, -1.0, 0.0, 0.0, -1.0, 0.0, 0.0, -1.0, 0.0, 0.0, -1.0, 0.0, 0.0, -1.0, 0.0, 0.0, -1.0, 0.0, 0.0, -1.0, 0.0, 0.0, -1.0, 0.0, 0.0, -1.0, 0.0, 0.0, -1.0, 0.0, 0.0, -1.0, 0.0, 0.0, -1.0, 0.0, 0.0, -1.0, 0.0, 0.0, -1.0, 0.0, 0.0, -1.0, 0.0, 0.0, -1.0, 0.0, 0.0, -1.0, 0.0, 0.0, -1.0, 0.0, 0.0, -1.0, 0.0, 0.0, -1.0, 0.0, 0.0, -1.0, 0.0, 0.0, -1.0, 0.0, 0.0, -1.0, 0.0, 0.0, -1.0, 0.0, 0.0, -1.0, 0.0, 0.0, -1.0, 0.0, 0.0, -1.0, 0.7071, -0.7071, 0.0, 0.7071, -0.7071, 0.0, 0.7071, -0.7071, 0.0, 0.7071, -0.7071, 0.0, 0.0, 0.0, -1.0, 0.0, 0.0, -1.0, 0.0, 0.0, -1.0, 0.0, 0.0, -1.0, 0.0, 0.0, -1.0, 0.0, 0.0, -1.0, 0.0, 0.0, -1.0, 0.0, 0.0, -1.0, 0.0, 0.0, -1.0, 0.0, 0.0, -1.0, 0.0, 0.0, -1.0, 0.0, 0.0, -1.0, 0.0, 0.0, -1.0, 0.0, 0.0, -1.0, 0.0, 0.0, -1.0, 0.0, 0.0, -1.0, 0.0, 0.0, -1.0, 0.0, 0.0, -1.0, 0.0, 0.0, -1.0, 0.0, 0.0, -1.0, 0.0, 0.0, -1.0, 0.0, 0.0, -1.0, 0.0, 0.0, -1.0, 0.0, 0.0, -1.0, 0.0, 0.0, -1.0, 0.0, 0.0, -1.0, 0.0, 0.0, -1.0, 0.0, 0.0, -1.0, 0.0, 0.0, -1.0, 0.0, 0.0, -1.0, 0.0, 0.0, -1.0, 0.0, 0.0, -1.0, 0.0, 0.0, -1.0, 0.0, 0.0, -1.0, 0.0, 0.0, -1.0, 0.0, 0.0, -1.0, 0.0, 0.0, -1.0, 0.0, 0.0, -1.0, 0.0, 0.0, -1.0, 0.0, 0.0, -1.0, 0.0, 0.0, -1.0, 0.0, 0.0, -1.0, 0.0, 0.0, -1.0, 0.0, 0.0, -1.0, 0.0, 0.0, -1.0, 0.0, 0.0, -1.0, 0.0, 0.0, -1.0, 0.0, 0.0, -1.0, 0.0, 0.0, -1.0, 0.0, 0.0, -1.0, 0.0, 0.0, -1.0, 0.0, 0.0, -1.0, 0.0, 0.0, -1.0, 0.0, 0.0, -1.0, 0.0, 0.0, -1.0, 0.0, 0.0, -1.0, 0.0, 0.0, -1.0, 0.0, 0.0, -1.0, 0.0, 0.0, -1.0, 0.0, 0.0, -1.0, 0.0, 0.0, -1.0, 0.0, 0.0, -1.0, 0.0, 0.0, -1.0, 0.0, 0.0, -1.0, 0.0, 0.0, -1.0, 0.0, 0.0, -1.0, 0.0, 0.0, -1.0, 0.0, 0.0, -1.0, 0.0, 0.0, -1.0, 0.0, 0.0, -1.0, 0.0, 0.0, -1.0, 0.0, 0.0, -1.0, 0.0, 0.0, -1.0, 0.0, 0.0, -1.0, 0.0, 0.0, -1.0, 0.0, 0.0, -1.0, 0.0, 0.0, -1.0, 0.0, 1.0, 0.0, 0.0, 1.0, 0.0, 0.0, 1.0, 0.0, 0.0, 1.0, 0.0, 0.0, 0.0, -1.0, 0.0, 0.0, -1.0, 0.0, 0.0, -1.0, -0.7071, 0.7071, 0.0, -0.7071, 0.7071, 0.0, -0.7071, 0.7071, 0.0, -0.7071, 0.7071, 0.0, 0.0, 0.0, -1.0, 0.0, 0.0, -1.0, 0.0, 0.0, -1.0, 0.0, 0.0, -1.0, 0.0, 0.0, -1.0, 0.0, 0.0, -1.0, 0.0, 0.0, -1.0, 0.0, 0.0, -1.0, 0.0, -1.0, 0.0, 0.0, -1.0, 0.0, 0.0, -1.0, 0.0, 0.0, -1.0, 0.0, 0.0, 0.0, -1.0, 0.0, 0.0, -1.0, 0.0, 0.0, -1.0, 0.0, 0.0, -1.0, 0.0, 0.0, -1.0, 0.0, 0.0, -1.0, 0.0, 0.0, -1.0, 0.0, 0.0, -1.0, 0.0, 0.0, -1.0, 0.0, 0.0, -1.0, 0.0, 0.0, -1.0, 0.0, 0.0, -1.0, 0.0, 0.0, -1.0, 0.0, 0.0, -1.0, 0.0, 0.0, -1.0, 0.0, 0.0, -1.0, 0.0, 0.0, -1.0, 0.0, 0.0, -1.0, 0.0, 0.0, -1.0, 0.0, 0.0, -1.0, 0.0, 0.0, -1.0, 0.0, -1.0, 0.0, 0.0, -1.0, 0.0, 0.0, -1.0, 0.0, 0.0, -1.0, 0.0, -1.0, 0.0, 0.0, -1.0, 0.0, 0.0, -1.0, 0.0, 0.0, -1.0, 0.0, 0.0, -1.0, -9.313e-09, 0.0, -1.0, -9.313e-09, 0.0, -1.0, -9.313e-09, 0.0, -1.0, -9.313e-09, 0.0, 1.0, 0.0, 0.0, 1.0, 0.0, 0.0, 1.0, 0.0, 0.0, 1.0, 0.0, 0.0, 0.0, 0.0, -1.0, 0.0, 0.0, -1.0, 0.0, 0.0, -1.0, 0.0, 0.0, -1.0, 0.0, 1.0, 0.0, 0.0, 1.0, 0.0, 0.0, 1.0, 0.0, 0.0, 1.0, 0.0, 1.0, 0.0, 0.0, 1.0, 0.0, 0.0, 1.0, 0.0, 0.0, 1.0, 0.0, 0.0, -1.0, 1.863e-08, 0.0, -1.0, 1.863e-08, 0.0, -1.0, 1.863e-08, 0.0, -1.0, 1.863e-08, 0.0, 1.0, 0.0, 0.0, 1.0, 0.0, 0.0, 1.0, 0.0, 0.0, 1.0, 0.0, 0.0, -1.0, 0.0, 0.0, -1.0, 0.0, 0.0, -1.0, 0.0, 0.0, -1.0, 0.0, 0.0, -1.0, 0.0, 0.0, -1.0, 0.0, 0.0, -1.0, 0.0, 0.0, -1.0, 0.0, 0.0, 0.0, 1.0, 0.0, 0.0, 1.0, 0.0, 0.0, 1.0, 0.0, 0.0, 1.0, 0.0, 0.0, -1.0, 0.0, 0.0, -1.0, 0.0, 0.0, -1.0, 0.0, 0.0, -1.0, 0.0, -1.0, -7.062e-07, 0.0, -1.0, -1.886e-07, 0.0, -1.0, -3.725e-07, 0.0, -1.0, -3.725e-07, 0.0, 0.0, -1.0, 0.0, 0.0, -1.0, 0.0, 0.0, -1.0, 0.0, 0.0, -1.0, 0.0, -1.0, 3.104e-08, 0.0, -1.0, 3.104e-08, 0.0, -1.0, 3.104e-08, 0.0, -1.0, 3.104e-08, 0.0, 0.0, -1.0, 0.0, 0.0, -1.0, 0.0, 0.0, -1.0, 0.0, 0.0, -1.0, 0.0, 0.0, 1.0, 0.0, 0.0, 1.0, 0.0, 0.0, 1.0, 0.0, 0.0, 1.0, 0.0, 1.0, 0.0, 0.0, 1.0, 0.0, 0.0, 1.0, 0.0, 0.0, 1.0, 0.0, 0.0, 1.0, -1.863e-08, 0.0, 1.0, -1.863e-08, 0.0, 1.0, -1.863e-08, 0.0, 1.0, -1.863e-08, 0.0, -1.0, 0.0, 0.0, -1.0, 0.0, 0.0, -1.0, 0.0, 0.0, -1.0, 0.0, 0.0, -1.0, 0.0, 0.0, -1.0, 0.0, 0.0, -1.0, 0.0, 0.0, -1.0, 0.0, 0.0, 1.0, -9.313e-09, 0.0, 1.0, -9.313e-09, 0.0, 1.0, -9.313e-09, 0.0, 1.0, -9.313e-09, 0.0, -1.0, 0.0, 0.0, -1.0, 0.0, 0.0, -1.0, 0.0, 0.0, -1.0, 0.0, 0.0, 0.0, -1.0, 0.0, 0.0, -1.0, 0.0, 0.0, -1.0, 0.0, 0.0, -1.0, 0.0, 1.0, 4.441e-14, 0.0, 1.0, 4.441e-14, 0.0, 1.0, 4.441e-14, 0.0, 1.0, 4.441e-14, 0.0, 1.0, -2.661e-08, 0.0, 1.0, -2.661e-08, 0.0, 1.0, -2.661e-08, 0.0, 1.0, -2.661e-08, 0.0, 0.7071, 0.7071, 0.0, 0.7071, 0.7071, 0.0, 0.7071, 0.7071, 0.0, 0.7071, 0.7071, 0.0, 1.0, 0.0, 0.0, 1.0, 0.0, 0.0, 1.0, 0.0, 0.0, 1.0, 0.0, 0.0, 0.0, -1.0, 0.0, 0.0, -1.0, 0.0, 0.0, -1.0, 0.0, 0.0, -1.0, 0.0, 0.0, 1.0, 0.0, 0.0, 1.0, 0.0, 0.0, 1.0, 0.0, 0.0, 1.0, 0.0, 1.0, 0.0, 0.0, 1.0, 0.0, 0.0, 1.0, 3.362e-08, 0.0, 1.0, 0.0, 0.0, 0.7071, -0.7071, 0.0, 0.7071, -0.7071, 0.0, 0.7071, -0.7071, 0.0, 0.7071, -0.7071, 0.0, 0.0, 1.0, 0.0, 0.0, 1.0, 0.0, 0.0, 1.0, 0.0, 0.0, 1.0, 0.0, 1.0, 0.0, 0.0, 1.0, 0.0, 0.0, 1.0, 0.0, 0.0, 1.0, 0.0, 0.0, 0.0, -1.0, 0.0, 0.0, -1.0, 0.0, 0.0, -1.0, 0.0, 0.0, -1.0, 0.0, 0.0, -1.0, 0.0, 0.0, -1.0, 0.0, 0.0, -1.0, 0.0, 0.0, -1.0, 0.0, 1.0, -2.794e-07, 0.0, 1.0, -2.794e-07, 0.0, 1.0, -1.576e-07, 0.0, 1.0, -5.95e-07, 0.0, 0.0, 1.0, 0.0, 0.0, 1.0, 0.0, 0.0, 1.0, 0.0, 0.0, 1.0, 0.0, -0.7071, -0.7071, 0.0, -0.7071, -0.7071, 0.0, -0.7071, -0.7071, 0.0, -0.7071, -0.7071, 0.0, 1.0, 0.0, 0.0, 1.0, 0.0, 0.0, 1.0, 0.0, 0.0, 1.0, 0.0, 0.0, -0.7071, 0.7071, 0.0, -0.7071, 0.7071, 0.0, -0.7071, 0.7071, 0.0, -0.7071, 0.7071, 0.0, 0.7071, -0.7071, 0.0, 0.7071, -0.7071, 0.0, 0.7071, -0.7071, 0.0, 0.7071, -0.7071, 0.0, 1.0, 0.0, 0.0, 1.0, 0.0, 0.0, 1.0, 0.0, 0.0, 1.0, 2.004e-08, 0.0, 0.0, 1.0, 0.0, 0.0, 1.0, 0.0, 0.0, 1.0, 0.0, 0.0, 1.0, 0.0, 0.0, 1.0, 0.0, 0.0, 1.0, 0.0, 0.0, 1.0, 0.0, 0.0, 1.0, 0.0, -1.0, 0.0, 0.0, -1.0, 0.0, 0.0, -1.0, 0.0, 0.0, -1.0, 0.0, 0.0, 0.0, 1.0, 0.0, 0.0, 1.0, 0.0, 0.0, 1.0, 0.0, 0.0, 1.0, 0.0, 0.7071, 0.7071, 0.0, 0.7071, 0.7071, 0.0, 0.7071, 0.7071, 0.0, 0.7071, 0.7071, 0.0, -0.7071, -0.7071, 0.0, -0.7071, -0.7071, 0.0, -0.7071, -0.7071, 0.0, -0.7071, -0.7071, 0.0, -1.0, 1.863e-08, 0.0, -1.0, 1.863e-08, 0.0, -1.0, 1.863e-08, 0.0, -1.0, 1.863e-08, 0.0, 0.0, -1.0, 0.0, 0.0, -1.0, 0.0, 0.0, -1.0, 0.0, 0.0, -1.0, 0.0, 1.0, 4.657e-08, 0.0, 1.0, 4.657e-08, 0.0, 1.0, 4.657e-08, 0.0, 1.0, 4.657e-08, 0.0, -1.0, 1.863e-08, 0.0, -1.0, 1.863e-08, 0.0, -1.0, 1.863e-08, 0.0, -1.0, 1.863e-08, 0.0, 0.0, -1.0, 0.0, 0.0, -1.0, 0.0, 0.0, -1.0, 0.0, 0.0, -1.0, 0.0, 1.0, 0.0, 0.0, 1.0, 0.0, 0.0, 1.0, 0.0, 0.0, 1.0, 0.0, 0.0, 1.535e-07, 2.866e-07, -1.0, 1.535e-07, 2.866e-07, -1.0, 1.535e-07, 2.866e-07, -1.0, 1.535e-07, 2.866e-07, -1.0, 1.535e-07, 2.866e-07, -1.0, 0.0, 0.0, -1.0, 0.0, 0.0, -1.0, 0.0, 0.0, -1.0, 0.0, 0.0, -1.0, 0.0, 1.776e-13, -1.0, 0.0, 1.776e-13, -1.0, 0.0, 1.776e-13, -1.0, 0.0, 1.776e-13, -1.0, 1.023e-07, -8.597e-08, -1.0, 1.023e-07, -8.597e-08, -1.0, 1.023e-07, -8.597e-08, -1.0, 1.023e-07, -8.597e-08, -1.0, 1.023e-07, -8.597e-08, -1.0, -3.07e-07, -5.731e-08, -1.0, -3.07e-07, -5.731e-08, -1.0, -3.07e-07, -5.731e-08, -1.0, -3.07e-07, -5.731e-08, -1.0, -3.07e-07, -5.731e-08, -1.0, 2.794e-07, -1.304e-07, -1.0, 2.794e-07, -1.304e-07, -1.0, 2.794e-07, -1.304e-07, -1.0, 2.794e-07, -1.304e-07, -1.0, 0.0, -3.331e-14, -1.0, 0.0, -3.331e-14, -1.0, 0.0, -3.331e-14, -1.0, 0.0, -3.331e-14, -1.0, -3.07e-07, -8.597e-08, -1.0, -3.07e-07, -8.597e-08, -1.0, -3.07e-07, -8.597e-08, -1.0, -3.07e-07, -8.597e-08, -1.0, -3.07e-07, -8.597e-08, -1.0, -1.023e-07, -5.731e-07, -1.0, -1.023e-07, -5.731e-07, -1.0, -1.023e-07, -5.731e-07, -1.0, -1.023e-07, -5.731e-07, -1.0, -1.023e-07, -5.731e-07, -1.0, 1.397e-07, -2.608e-07, -1.0, 1.397e-07, -2.608e-07, -1.0, 1.397e-07, -2.608e-07, -1.0, 1.397e-07, -2.608e-07, -1.0, 1.397e-07, -2.608e-07, -1.0, 1.397e-07, -2.608e-07, -1.0, 1.397e-07, -2.608e-07, -1.0, 1.397e-07, -2.608e-07, -1.0, 0.0, 0.0, -1.0, 0.0, 0.0, -1.0, 0.0, 0.0, -1.0, 0.0, 0.0, -1.0, 0.0, 0.0, -1.0, -2.794e-07, 1.304e-07, -1.0, -2.794e-07, 1.304e-07, -1.0, -2.794e-07, 1.304e-07, -1.0, -2.794e-07, 1.304e-07, -1.0, 0.0, -3.331e-14, -1.0, 0.0, -3.331e-14, -1.0, 0.0, -3.331e-14, -1.0, 0.0, -3.331e-14, -1.0, -3.07e-07, -1.433e-07, -1.0, -3.07e-07, -1.433e-07, -1.0, -3.07e-07, -1.433e-07, -1.0, -3.07e-07, -1.433e-07, -1.0, -3.07e-07, -1.433e-07, -1.0, -3.25e-08, 1.86e-15, -1.0, -3.25e-08, 1.86e-15, -1.0, -3.25e-08, 1.86e-15, -1.0, -3.25e-08, 1.86e-15, -1.0, -3.25e-08, 1.86e-15, -1.0, -5.117e-08, 0.0, 1.0, -5.117e-08, 0.0, 1.0, -5.117e-08, 0.0, 1.0, -5.117e-08, 0.0, 1.0, -5.117e-08, 0.0, 1.0, 0.0, 0.0, 1.0, 0.0, 0.0, 1.0, 0.0, 0.0, 1.0, 0.0, 0.0, 1.0, 0.0, 0.0, 1.0, 2.559e-08, 0.0, 1.0, 2.559e-08, 0.0, 1.0, 2.559e-08, 0.0, 1.0, 2.559e-08, 0.0, 1.0, 2.559e-08, 0.0, 1.0, 0.0, 0.0, 1.0, 0.0, 0.0, 1.0, 0.0, 0.0, 1.0, 0.0, 0.0, 1.0, 0.0, 0.0, 1.0, 0.0, 0.0, 1.0, 0.0, 0.0, 1.0, 0.0, 0.0, 1.0, 0.0, 0.0, 1.0, 0.0, 0.0, 1.0, 0.0, 0.0, 1.0, 0.0, 0.0, 1.0, 0.0, 0.0, 1.0, 0.0, 0.0, 1.0, 0.0, 0.0, 1.0, 0.0, 0.0, 1.0, 0.0, 0.0, 1.0, 2.559e-08, 0.0, 1.0, 2.559e-08, 0.0, 1.0, 2.559e-08, 0.0, 1.0, 2.559e-08, 0.0, 1.0, 2.559e-08, 0.0, 1.0, 0.0, 0.0, 1.0, 0.0, 0.0, 1.0, 0.0, 0.0, 1.0, 0.0, 0.0, 1.0, -2.559e-08, 0.0, 1.0, -2.559e-08, 0.0, 1.0, -2.559e-08, 0.0, 1.0, -2.559e-08, 0.0, 1.0, -2.559e-08, 0.0, 1.0, 0.0, 0.0, 1.0, 0.0, 0.0, 1.0, 0.0, 0.0, 1.0, 0.0, 0.0, 1.0, 0.0, 0.0, 1.0, -2.559e-08, 0.0, 1.0, -2.559e-08, 0.0, 1.0, -2.559e-08, 0.0, 1.0, -2.559e-08, 0.0, 1.0, -2.559e-08, 0.0, 1.0, 0.0, 0.0, 1.0, 0.0, 0.0, 1.0, 0.0, 0.0, 1.0, 0.0, 0.0, 1.0, 0.0, 0.0, 1.0, 0.0, 0.0, 1.0, 0.0, 0.0, 1.0, 0.0, 0.0, 1.0, 0.0, 0.0, 1.0, 0.0, 0.0, 1.0, 0.0, 0.0, 1.0, 0.0, 0.0, 1.0, 0.0, 0.0, 1.0, 0.0, 0.0, 1.0, 0.0, 0.0, 1.0, 0.0, 0.0, 1.0, 0.0, 0.0, 1.0, 0.0, 0.0, 1.0, 0.0, 0.0, 1.0, 0.0, 0.0, 1.0, 0.0, 0.0, 1.0, -0.7071, 0.7071, 8.781e-08, -0.7071, 0.7071, 8.781e-08, -0.7071, 0.7071, 8.781e-08, -0.7071, 0.7071, 8.781e-08, 0.7071, 0.7071, 0.0, 0.7071, 0.7071, 0.0, 0.7071, 0.7071, 0.0, 0.7071, 0.7071, 0.0, -1.0, 0.0, 0.0, -1.0, 0.0, 0.0, -1.0, 0.0, 0.0, -1.0, 0.0, 0.0, 0.0, -1.0, 3.725e-07, 0.0, -1.0, 3.725e-07, 0.0, -1.0, 3.725e-07, 0.0, -1.0, 3.725e-07, 0.0, -1.0, 0.0, 0.0, -1.0, 0.0, 0.0, -1.0, 0.0, 0.0, -1.0, 0.0, 0.0, -1.0, 1.49e-07, 0.0, -1.0, 1.49e-07, 0.0, -1.0, 1.49e-07, 0.0, -1.0, 1.49e-07, -1.0, 0.0, 0.0, -1.0, 0.0, 0.0, -1.0, 0.0, 0.0, -1.0, 0.0, 0.0, 0.0, -1.0, 1.863e-07, 0.0, -1.0, 1.863e-07, 0.0, -1.0, 1.863e-07, 0.0, -1.0, 1.863e-07, 0.0, 1.0, 0.0, 0.0, 1.0, 0.0, 0.0, 1.0, 0.0, 0.0, 1.0, 0.0, 0.0, -1.0, 1.863e-07, 0.0, -1.0, 1.863e-07, 0.0, -1.0, 1.863e-07, 0.0, -1.0, 1.863e-07, 1.0, 0.0, 0.0, 1.0, 0.0, 0.0, 1.0, 0.0, 0.0, 1.0, 0.0, 0.0, -0.7071, 0.7071, 4.39e-08, -0.7071, 0.7071, 4.39e-08, -0.7071, 0.7071, 4.39e-08, -0.7071, 0.7071, 4.39e-08, 0.0, 1.0, 1.863e-07, 0.0, 1.0, 1.863e-07, 0.0, 1.0, 1.863e-07, 0.0, 1.0, 1.863e-07, 0.0, -1.0, 0.0, 0.0, -1.0, 0.0, 0.0, -1.0, 0.0, 0.0, -1.0, 0.0, 1.0, 0.0, 0.0, 1.0, 0.0, 0.0, 1.0, 0.0, 0.0, 1.0, 0.0, 0.0, 0.0, 1.0, 1.863e-07, 0.0, 1.0, 1.863e-07, 0.0, 1.0, 1.863e-07, 0.0, 1.0, 1.863e-07, 0.0, -1.0, 0.0, 0.0, -1.0, 0.0, 0.0, -1.0, 0.0, 0.0, -1.0, 0.0, 1.0, 0.0, 0.0, 1.0, 0.0, 0.0, 1.0, 0.0, 0.0, 1.0, 0.0, 0.0, 0.0, 1.0, 3.725e-07, 0.0, 1.0, 3.725e-07, 0.0, 1.0, 3.725e-07, 0.0, 1.0, 3.725e-07, 1.0, 0.0, 0.0, 1.0, 0.0, 0.0, 1.0, 0.0, 0.0, 1.0, 0.0, 0.0, 1.0, 0.0, 0.0, 1.0, 0.0, 0.0, 1.0, 0.0, 0.0, 1.0, 0.0, 0.0, 0.0, 1.0, -2.608e-07, 0.0, 1.0, -2.608e-07, 0.0, 1.0, -2.608e-07, 0.0, 1.0, -2.608e-07, 0.0, 1.0, 0.0, 0.0, 1.0, 0.0, 0.0, 1.0, 0.0, 0.0, 1.0, 0.0, 0.0, 1.0, 1.118e-07, 0.0, 1.0, 1.118e-07, 0.0, 1.0, 1.118e-07, 0.0, 1.0, 1.118e-07, -0.7071, 0.7071, 0.0, -0.7071, 0.7071, 0.0, -0.7071, 0.7071, 0.0, -0.7071, 0.7071, 0.0, 1.0, 0.0, -1.49e-07, 1.0, 0.0, -1.49e-07, 1.0, 0.0, -1.49e-07, 1.0, 0.0, -1.49e-07, 1.0, 0.0, -1.49e-07, 1.0, 0.0, -1.49e-07, 1.0, 0.0, -1.49e-07, 1.0, 0.0, -1.49e-07, 1.0, 0.0, 0.0, 1.0, 0.0, 0.0, 1.0, 0.0, 0.0, 1.0, 0.0, 0.0, 0.0, 1.0, 0.0, 0.0, 1.0, 0.0, 0.0, 1.0, 0.0, 0.0, 1.0, 0.0, 1.0, 0.0, -1.49e-07, 1.0, 0.0, -1.49e-07, 1.0, 0.0, -1.49e-07, 1.0, 0.0, -1.49e-07, 0.0, -1.0, 0.0, 0.0, -1.0, 0.0, 0.0, -1.0, 0.0, 0.0, -1.0, 0.0, 1.0, 0.0, -1.49e-07, 1.0, 0.0, -1.49e-07, 1.0, 0.0, -1.49e-07, 1.0, 0.0, -1.49e-07, 1.0, 0.0, 0.0, 1.0, 0.0, 0.0, 1.0, 0.0, 0.0, 1.0, 0.0, 0.0, 0.0, 1.0, 0.0, 0.0, 1.0, 0.0, 0.0, 1.0, 0.0, 0.0, 1.0, 0.0, 0.0, 1.0, 2.794e-07, 0.0, 1.0, 2.794e-07, 0.0, 1.0, 2.794e-07, 0.0, 1.0, 2.794e-07, 0.0, 1.0, 0.0, 0.0, 1.0, 0.0, 0.0, 1.0, 0.0, 0.0, 1.0, 0.0, 1.0, 0.0, 0.0, 1.0, 0.0, 0.0, 1.0, 0.0, 0.0, 1.0, 0.0, 0.0, 0.0, -1.0, 0.0, 0.0, -1.0, 0.0, 0.0, -1.0, 0.0, 0.0, -1.0, 0.0, 0.0, -1.0, 0.0, 0.0, -1.0, 0.0, 0.0, -1.0, 0.0, 0.0, -1.0, 0.0, -1.0, 0.0, 0.0, -1.0, 0.0, 0.0, -1.0, 0.0, 0.0, -1.0, 0.0, 0.0, 0.0, -1.0, 0.0, 0.0, -1.0, 0.0, 0.0, -1.0, 0.0, 0.0, -1.0, 0.0, -1.0, 0.0, 0.0, -1.0, 0.0, 0.0, -1.0, 0.0, 0.0, -1.0, 0.0, 0.0, 0.0, -1.0, -2.701e-07, 0.0, -1.0, -2.701e-07, 0.0, -1.0, -2.701e-07, 0.0, -1.0, -2.701e-07, -1.0, 0.0, 0.0, -1.0, 0.0, 0.0, -1.0, 0.0, 0.0, -1.0, 0.0, 0.0, -1.0, 0.0, 0.0, -1.0, 0.0, 0.0, -1.0, 0.0, 0.0, -1.0, 0.0, 0.0, 0.0, 1.0, 1.863e-07, 0.0, 1.0, 1.863e-07, 0.0, 1.0, 1.863e-07, 0.0, 1.0, 1.863e-07, 0.7071, -0.7071, 0.0, 0.7071, -0.7071, 0.0, 0.7071, -0.7071, 0.0, 0.7071, -0.7071, 0.0, 1.0, 0.0, -1.49e-07, 1.0, 0.0, -1.49e-07, 1.0, 0.0, -1.49e-07, 1.0, 0.0, -1.49e-07, 1.0, 0.0, 0.0, 1.0, 0.0, 0.0, 1.0, 0.0, 0.0, 1.0, 0.0, 0.0, -1.0, 0.0, 0.0, -1.0, 0.0, 0.0, -1.0, 0.0, 0.0, -1.0, 0.0, 0.0, 0.0, -1.0, 4.657e-08, 0.0, -1.0, 4.657e-08, 0.0, -1.0, 4.657e-08, 0.0, -1.0, 4.657e-08, 0.0, 1.0, 0.0, 0.0, 1.0, 0.0, 0.0, 1.0, 0.0, 0.0, 1.0, 0.0, -1.0, 0.0, 0.0, -1.0, 0.0, 0.0, -1.0, 0.0, 0.0, -1.0, 0.0, 0.0, 0.7071, 0.7071, 0.0, 0.7071, 0.7071, 0.0, 0.7071, 0.7071, 0.0, 0.7071, 0.7071, 0.0, 1.0, 0.0, 0.0, 1.0, 0.0, 0.0, 1.0, 0.0, 0.0, 1.0, 0.0, 0.0, -1.0, 0.0, 1.118e-07, -1.0, 0.0, 1.118e-07, -1.0, 0.0, 1.118e-07, -1.0, 0.0, 1.118e-07, 0.0, 1.0, 0.0, 0.0, 1.0, 0.0, 0.0, 1.0, 0.0, 0.0, 1.0, 0.0, -1.0, 0.0, 1.49e-07, -1.0, 0.0, 1.49e-07, -1.0, 0.0, 1.49e-07, -1.0, 0.0, 1.49e-07, 0.0, -1.0, 0.0, 0.0, -1.0, 0.0, 0.0, -1.0, 0.0, 0.0, -1.0, 0.0, 0.0, -1.0, 0.0, 0.0, -1.0, 0.0, 0.0, -1.0, 0.0, 0.0, -1.0, 0.0, -1.0, 0.0, 1.118e-07, -1.0, 0.0, 1.118e-07, -1.0, 0.0, 1.118e-07, -1.0, 0.0, 1.118e-07, 1.0, 0.0, -1.49e-07, 1.0, 0.0, -1.49e-07, 1.0, 0.0, -1.49e-07, 1.0, 0.0, -1.49e-07, -0.7071, -0.7071, 0.0, -0.7071, -0.7071, 0.0, -0.7071, -0.7071, 0.0, -0.7071, -0.7071, 0.0, -1.0, 0.0, 2.98e-07, -1.0, 0.0, 2.98e-07, -1.0, 0.0, 2.98e-07, -1.0, 0.0, 2.98e-07, -1.0, 0.0, 1.49e-07, -1.0, 0.0, 1.49e-07, -1.0, 0.0, 1.49e-07, -1.0, 0.0, 1.49e-07, 0.0, -1.0, 0.0, 0.0, -1.0, 0.0, 0.0, -1.0, 0.0, 0.0, -1.0, 0.0, 0.0, 1.0, 1.656e-07, 0.0, 1.0, 1.656e-07, 0.0, 1.0, 1.656e-07, 0.0, 1.0, 1.656e-07, 1.0, 0.0, -2.98e-07, 1.0, 0.0, -2.98e-07, 1.0, 0.0, -2.98e-07, 1.0, 0.0, -2.98e-07, -1.0, 0.0, 2.98e-07, -1.0, 0.0, 2.98e-07, -1.0, 0.0, 2.98e-07, -1.0, 0.0, 2.98e-07, -1.0, 0.0, 0.0, -1.0, 0.0, 0.0, -1.0, 0.0, 0.0, -1.0, 0.0, 0.0, 0.0, -1.0, 9.934e-08, 0.0, -1.0, 9.934e-08, 0.0, -1.0, 9.934e-08, 0.0, -1.0, 9.934e-08, -1.0, 0.0, 0.0, -1.0, 0.0, 0.0, -1.0, 0.0, 0.0, -1.0, 0.0, 0.0, -1.0, 0.0, 2.98e-07, -1.0, 0.0, 2.98e-07, -1.0, 0.0, 2.98e-07, -1.0, 0.0, 2.98e-07, 0.7071, -0.7071, 0.0, 0.7071, -0.7071, 0.0, 0.7071, -0.7071, 0.0, 0.7071, -0.7071, 0.0, 0.0, 1.0, 0.0, 0.0, 1.0, 0.0, 0.0, 1.0, 0.0, 0.0, 1.0, 0.0, -0.7071, -0.7071, 0.0, -0.7071, -0.7071, 0.0, -0.7071, -0.7071, 0.0, -0.7071, -0.7071, 0.0, 0.0, 1.0, 0.0, 0.0, 1.0, 0.0, 0.0, 1.0, 0.0, 0.0, 1.0, 0.0])] * 3)])

# ---- objects
ob_shape_9_indexedfaceset = bpy.data.objects.new('SHAPE_9_IndexedFaceSet', me_shape_9_indexedfaceset)

# ---- transforms, parenting, visibility, modifiers, constraints
ob_shape_9_indexedfaceset.location = (0.0, 0.0, 0.0)
_m = ob_shape_9_indexedfaceset.modifiers.new('Bevel', 'BEVEL')
_m.width = 0.001
_m.width_pct = 0.001
_m.segments = 4

# ---- collection membership
col_collection.objects.link(ob_shape_9_indexedfaceset)

# ---- scene / render settings (as saved in the file)
scene.frame_start = 1; scene.frame_end = 250; scene.frame_set(1)
scene.render.engine = 'BLENDER_EEVEE_NEXT'
scene.cycles.sampling_pattern = 'TABULATED_SOBOL'
scene.cycles.use_light_tree = False
scene.view_settings.view_transform = 'Filmic'
bpy.context.view_layer.update()

# ---- added for rendering (the .blend has no active camera and no usable light): camera, sun
cam_auto = bpy.data.cameras.new('AutoCamera')
cam_auto.lens = 50.0
cam_auto.sensor_width = 36.0
cam_auto.clip_end = 1000.0
ob_auto_camera = bpy.data.objects.new('AutoCamera', cam_auto)
scene.collection.objects.link(ob_auto_camera)
ob_auto_camera.location = (3.30436, -3.96524, 2.89599)
ob_auto_camera.rotation_euler = (1.09748, -7.21219e-08, 0.694738)
scene.camera = ob_auto_camera
light_auto_sun = bpy.data.lights.new('AutoSun', 'SUN')
light_auto_sun.energy = 3.0
light_auto_sun.angle = 0.0523599
ob_auto_sun = bpy.data.objects.new('AutoSun', light_auto_sun)
scene.collection.objects.link(ob_auto_sun)
ob_auto_sun.rotation_euler = (0.872665, 0.174533, 0.523599)
bpy.context.view_layer.update()
